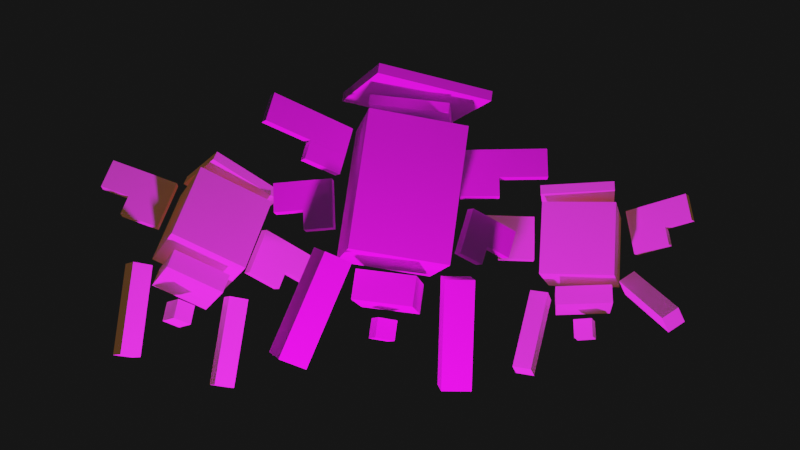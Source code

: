 # Source: Virtue.blend  (saved by Blender 2.93.21; exported with 4.5.12 LTS)
import bpy
from mathutils import Matrix  # noqa: F401  (used for matrix-valued properties, if any)

bpy.ops.wm.read_factory_settings(use_empty=True)
scene = bpy.context.scene
scene.name = 'Scene'

# ---- collections
col_collection = bpy.data.collections.new('Collection'); scene.collection.children.link(col_collection)

# ---- images (referenced by path relative to the original .blend; pixels are not part of the script)
import os
ASSET_DIR = os.environ.get("B2B_ASSET_DIR", "")  # directory of the original .blend (textures are referenced by path, not embedded)
HERE = os.path.dirname(os.path.abspath(__file__))  # packed textures are extracted next to this script under _unpacked/

def load_image(name, relpath, width, height, colorspace="sRGB"):
    """Load a texture the original file referenced (path relative to the .blend, or extracted next to this script)."""
    p = next((c for c in (os.path.join(HERE, relpath), os.path.join(ASSET_DIR, relpath)) if relpath and os.path.exists(c)), "")
    if p:
        img = bpy.data.images.load(p, check_existing=True)
        img.name = name
    else:  # same state as the original file: an image datablock whose file is absent (Cycles renders it pink)
        img = bpy.data.images.new(name, width, height)
        img.source = "FILE"
        img.filepath = "//" + (relpath or name)
    img.colorspace_settings.name = colorspace
    return img
img_virtue_png_001 = load_image('Virtue.png.001', 'Virtue.png', 1024, 1024, 'sRGB')
img_cherub_png = load_image('cherub.png', 'cherub.png', 1024, 1024, 'sRGB')

# ---- materials (node trees are filled in below, after node groups)
mat_m_0 = bpy.data.materials.new('m_0')
mat_m_0.use_transparent_shadow = False
mat_m_0.roughness = 1.0
mat_m_0.specular_intensity = 0.0
mat_m_1 = bpy.data.materials.new('m_1')
mat_m_1.use_transparent_shadow = False
mat_m_1.roughness = 1.0
mat_m_1.specular_intensity = 0.0

# ---- material node trees
mat_m_0.use_nodes = True; mat_m_0.node_tree.nodes.clear()
_N = mat_m_0.node_tree.nodes; _L = mat_m_0.node_tree.links
n0 = _N.new('ShaderNodeBsdfPrincipled'); n0.name = 'Principled BSDF'; n0.location = (10, 300)
n0.distribution = 'GGX'
n0.subsurface_method = 'BURLEY'
n0.inputs[2].default_value = 1.0
n0.inputs[3].default_value = 1.45
n0.inputs[13].default_value = 0.0
n0.inputs[27].default_value = (0.001806, 0.001953, 0.00258, 1.0)
n0.inputs[28].default_value = 3.6
n1 = _N.new('ShaderNodeOutputMaterial'); n1.name = 'Material Output'; n1.location = (300, 300)
n2 = _N.new('ShaderNodeTexImage'); n2.name = 'Image Texture'; n2.location = (-300, 600)
n2.image = img_virtue_png_001
_L.new(n0.outputs[0], n1.inputs[0])
_L.new(n2.outputs[0], n0.inputs[0])
n1.is_active_output = True
mat_m_1.use_nodes = True; mat_m_1.node_tree.nodes.clear()
_N = mat_m_1.node_tree.nodes; _L = mat_m_1.node_tree.links
n0 = _N.new('ShaderNodeBsdfPrincipled'); n0.name = 'Principled BSDF'; n0.location = (10, 300)
n0.distribution = 'GGX'
n0.subsurface_method = 'BURLEY'
n0.inputs[2].default_value = 1.0
n0.inputs[3].default_value = 1.45
n0.inputs[13].default_value = 0.0
n0.inputs[27].default_value = (0.06372, 0.03174, 0.004095, 1.0)
n0.inputs[28].default_value = 1.0
n1 = _N.new('ShaderNodeOutputMaterial'); n1.name = 'Material Output'; n1.location = (300, 300)
n2 = _N.new('ShaderNodeTexImage'); n2.name = 'Image Texture'; n2.location = (-300, 600)
n2.image = img_cherub_png
_L.new(n0.outputs[0], n1.inputs[0])
_L.new(n2.outputs[0], n0.inputs[0])
n1.is_active_output = True

# ---- world
world_world = bpy.data.worlds.new('World'); scene.world = world_world
world_world.use_nodes = True; world_world.node_tree.nodes.clear()
_N = world_world.node_tree.nodes; _L = world_world.node_tree.links
n0 = _N.new('ShaderNodeOutputWorld'); n0.name = 'World Output'; n0.location = (300, 300)
n1 = _N.new('ShaderNodeBackground'); n1.name = 'Background'; n1.location = (10, 300)
n1.inputs[0].default_value = (0.008076, 0.008076, 0.008076, 1.0)
_L.new(n1.outputs[0], n0.inputs[0])
n0.is_active_output = True
world_world.color = (0.05088, 0.05088, 0.05088)
world_world.use_sun_shadow = False
world_world.sun_shadow_jitter_overblur = 0.0

# ---- cameras
cam_camera = bpy.data.cameras.new('Camera')
cam_camera.clip_end = 100.0
cam_camera.ortho_scale = 7.314

# ---- lights
light_light = bpy.data.lights.new('Light', 'POINT')
light_light.transmission_factor = 0.0
light_light.energy = 1000.0
light_light.shadow_soft_size = 0.1
light_light.shadow_maximum_resolution = 0.006
light_light.use_absolute_resolution = True

# ---- meshes
me_head = bpy.data.meshes.new('Head')
me_head.from_pydata([(0.3325, 0.6015, -0.233), (-0.2901, 0.6015, -0.2875), (-0.2835, 1.473, -0.3635), (0.3392, 1.473, -0.309), (0.2783, 0.656, 0.3872), (0.2849, 1.528, 0.3113), (-0.3444, 0.656, 0.3328), (-0.3377, 1.528, 0.2568)], [], [(0, 1, 2, 3), (4, 0, 3, 5), (6, 4, 5, 7), (1, 6, 7, 2), (7, 5, 3, 2), (1, 0, 4, 6)])
me_head.polygons.foreach_set('use_smooth', [True] * 6)
_k = set([(0, 1), (0, 3), (0, 4), (1, 2), (1, 6), (2, 3), (2, 7), (3, 5), (4, 5), (4, 6), (5, 7), (6, 7)])
me_head.attributes.new('sharp_edge', 'BOOLEAN', 'EDGE').data.foreach_set('value', [ (min(e.vertices), max(e.vertices)) in _k for e in me_head.edges])
_uv = me_head.uv_layers.new(name='UVMap')
_uv.uv.foreach_set('vector', [0.1562, 0.625, 0.3125, 0.625, 0.3125, 0.8438, 0.1562, 0.8438, 0.0, 0.625, 0.1562, 0.625, 0.1562, 0.8438, 0.0, 0.8438, 0.4688, 0.625, 0.625, 0.625, 0.625, 0.8438, 0.4688, 0.8438, 0.3125, 0.625, 0.4688, 0.625, 0.4688, 0.8438, 0.3125, 0.8438, 0.3125, 1.0, 0.1562, 1.0, 0.1562, 0.8438, 0.3125, 0.8438, 0.4688, 0.8438, 0.3125, 0.8438, 0.3125, 1.0, 0.4688, 1.0])
me_head.materials.append(mat_m_0)
me_head.use_remesh_fix_poles = True
me_head.use_remesh_preserve_attributes = False
me_head.update()
me_head.normals_split_custom_set([tuple(v) for v in zip(*[iter([0.08682, -0.08716, -0.9924, 0.08682, -0.08716, -0.9924, 0.08682, -0.08716, -0.9924, 0.08682, -0.08716, -0.9924, 0.9962, 5.45e-08, 0.08716, 0.9962, 5.45e-08, 0.08716, 0.9962, 5.45e-08, 0.08716, 0.9962, 5.45e-08, 0.08716, -0.08682, 0.08716, 0.9924, -0.08682, 0.08716, 0.9924, -0.08682, 0.08716, 0.9924, -0.08682, 0.08716, 0.9924, -0.9962, 2.725e-08, -0.08716, -0.9962, 2.725e-08, -0.08716, -0.9962, 2.725e-08, -0.08716, -0.9962, 2.725e-08, -0.08716, 0.007596, 0.9962, -0.08682, 0.007596, 0.9962, -0.08682, 0.007596, 0.9962, -0.08682, 0.007596, 0.9962, -0.08682, -0.007596, -0.9962, 0.08682, -0.007596, -0.9962, 0.08682, -0.007596, -0.9962, 0.08682, -0.007596, -0.9962, 0.08682])] * 3)])
me_halo_bottom = bpy.data.meshes.new('Halo Bottom')
me_halo_bottom.from_pydata([(0.3216, 1.547, -0.1803), (-0.1483, 1.536, -0.3508), (-0.1478, 1.598, -0.3562), (0.322, 1.61, -0.1857), (0.1507, 1.589, 0.2877), (0.1512, 1.652, 0.2823), (-0.3192, 1.578, 0.1172), (-0.3187, 1.64, 0.1118)], [], [(0, 1, 2, 3), (4, 0, 3, 5), (6, 4, 5, 7), (1, 6, 7, 2), (7, 5, 3, 2), (1, 0, 4, 6)])
me_halo_bottom.polygons.foreach_set('use_smooth', [True] * 6)
_k = set([(0, 1), (0, 3), (0, 4), (1, 2), (1, 6), (2, 3), (2, 7), (3, 5), (4, 5), (4, 6), (5, 7), (6, 7)])
me_halo_bottom.attributes.new('sharp_edge', 'BOOLEAN', 'EDGE').data.foreach_set('value', [ (min(e.vertices), max(e.vertices)) in _k for e in me_halo_bottom.edges])
_uv = me_halo_bottom.uv_layers.new(name='UVMap')
_uv.uv.foreach_set('vector', [0.5938, 0.8594, 0.7188, 0.8594, 0.7188, 0.875, 0.5938, 0.875, 0.4688, 0.8594, 0.5938, 0.8594, 0.5938, 0.875, 0.4688, 0.875, 0.8438, 0.8594, 0.9688, 0.8594, 0.9688, 0.875, 0.8438, 0.875, 0.7188, 0.8594, 0.8438, 0.8594, 0.8438, 0.875, 0.7188, 0.875, 0.7188, 1.0, 0.5938, 1.0, 0.5938, 0.875, 0.7188, 0.875, 0.8438, 0.875, 0.7188, 0.875, 0.7188, 1.0, 0.8438, 1.0])
me_halo_bottom.materials.append(mat_m_0)
me_halo_bottom.use_remesh_fix_poles = True
me_halo_bottom.use_remesh_preserve_attributes = False
me_halo_bottom.update()
me_halo_bottom.normals_split_custom_set([tuple(v) for v in zip(*[iter([0.3417, -0.08419, -0.936, 0.3417, -0.08419, -0.936, 0.3417, -0.08419, -0.936, 0.3417, -0.08419, -0.936, 0.9398, 0.02256, 0.341, 0.9398, 0.02256, 0.341, 0.9398, 0.02256, 0.341, 0.9398, 0.02256, 0.341, -0.3417, 0.08419, 0.936, -0.3417, 0.08419, 0.936, -0.3417, 0.08419, 0.936, -0.3417, 0.08419, 0.936, -0.9398, -0.02256, -0.341, -0.9398, -0.02256, -0.341, -0.9398, -0.02256, -0.341, -0.9398, -0.02256, -0.341, 0.007596, 0.9962, -0.08682, 0.007596, 0.9962, -0.08682, 0.007596, 0.9962, -0.08682, 0.007596, 0.9962, -0.08682, -0.007596, -0.9962, 0.08682, -0.007596, -0.9962, 0.08682, -0.007596, -0.9962, 0.08682, -0.007596, -0.9962, 0.08682])] * 3)])
me_halo_top = bpy.data.meshes.new('Halo Top')
me_halo_top.from_pydata([(0.3429, 1.649, -0.447), (-0.4042, 1.661, -0.3821), (-0.4037, 1.723, -0.3875), (0.3434, 1.712, -0.4524), (0.4085, 1.714, 0.2974), (0.409, 1.776, 0.2919), (-0.3386, 1.725, 0.3622), (-0.3381, 1.787, 0.3568)], [], [(0, 1, 2, 3), (4, 0, 3, 5), (6, 4, 5, 7), (1, 6, 7, 2), (7, 5, 3, 2), (1, 0, 4, 6)])
me_halo_top.polygons.foreach_set('use_smooth', [True] * 6)
_k = set([(0, 1), (0, 3), (0, 4), (1, 2), (1, 6), (2, 3), (2, 7), (3, 5), (4, 5), (4, 6), (5, 7), (6, 7)])
me_halo_top.attributes.new('sharp_edge', 'BOOLEAN', 'EDGE').data.foreach_set('value', [ (min(e.vertices), max(e.vertices)) in _k for e in me_halo_top.edges])
_uv = me_halo_top.uv_layers.new(name='UVMap')
_uv.uv.foreach_set('vector', [0.1875, 0.1875, 0.375, 0.1875, 0.375, 0.2031, 0.1875, 0.2031, 0.0, 0.1875, 0.1875, 0.1875, 0.1875, 0.2031, 0.0, 0.2031, 0.5625, 0.1875, 0.75, 0.1875, 0.75, 0.2031, 0.5625, 0.2031, 0.375, 0.1875, 0.5625, 0.1875, 0.5625, 0.2031, 0.375, 0.2031, 0.375, 0.3906, 0.1875, 0.3906, 0.1875, 0.2031, 0.375, 0.2031, 0.5625, 0.2031, 0.375, 0.2031, 0.375, 0.3906, 0.5625, 0.3906])
me_halo_top.materials.append(mat_m_0)
me_halo_top.use_remesh_fix_poles = True
me_halo_top.use_remesh_preserve_attributes = False
me_halo_top.update()
me_halo_top.normals_split_custom_set([tuple(v) for v in zip(*[iter([-0.08748, -0.08583, -0.9925, -0.08748, -0.08583, -0.9925, -0.08748, -0.08583, -0.9925, -0.08748, -0.08583, -0.9925, 0.9961, -0.01513, -0.0865, 0.9961, -0.01513, -0.0865, 0.9961, -0.01513, -0.0865, 0.9961, -0.01513, -0.0865, 0.08748, 0.08583, 0.9925, 0.08748, 0.08583, 0.9925, 0.08748, 0.08583, 0.9925, 0.08748, 0.08583, 0.9925, -0.9961, 0.01513, 0.0865, -0.9961, 0.01513, 0.0865, -0.9961, 0.01513, 0.0865, -0.9961, 0.01513, 0.0865, 0.007596, 0.9962, -0.08682, 0.007596, 0.9962, -0.08682, 0.007596, 0.9962, -0.08682, 0.007596, 0.9962, -0.08682, -0.007596, -0.9962, 0.08682, -0.007596, -0.9962, 0.08682, -0.007596, -0.9962, 0.08682, -0.007596, -0.9962, 0.08682])] * 3)])
me_lower2 = bpy.data.meshes.new('Lower2')
me_lower2.from_pydata([(0.05261, 0.1345, -0.03754), (-0.0719, 0.1364, -0.02673), (-0.07095, 0.2609, -0.03758), (0.05356, 0.259, -0.04839), (0.06355, 0.1452, 0.08652), (0.0645, 0.2697, 0.07567), (-0.06097, 0.1471, 0.09733), (-0.06002, 0.2716, 0.08648)], [], [(0, 1, 2, 3), (4, 0, 3, 5), (6, 4, 5, 7), (1, 6, 7, 2), (7, 5, 3, 2), (1, 0, 4, 6)])
me_lower2.polygons.foreach_set('use_smooth', [True] * 6)
_k = set([(0, 1), (0, 3), (0, 4), (1, 2), (1, 6), (2, 3), (2, 7), (3, 5), (4, 5), (4, 6), (5, 7), (6, 7)])
me_lower2.attributes.new('sharp_edge', 'BOOLEAN', 'EDGE').data.foreach_set('value', [ (min(e.vertices), max(e.vertices)) in _k for e in me_lower2.edges])
_uv = me_lower2.uv_layers.new(name='UVMap')
_uv.uv.foreach_set('vector', [0.03125, 0.8906, 0.0625, 0.8906, 0.0625, 0.9219, 0.03125, 0.9219, 0.0, 0.8906, 0.03125, 0.8906, 0.03125, 0.9219, 0.0, 0.9219, 0.09375, 0.8906, 0.125, 0.8906, 0.125, 0.9219, 0.09375, 0.9219, 0.0625, 0.8906, 0.09375, 0.8906, 0.09375, 0.9219, 0.0625, 0.9219, 0.0625, 0.9531, 0.03125, 0.9531, 0.03125, 0.9219, 0.0625, 0.9219, 0.09375, 0.9219, 0.0625, 0.9219, 0.0625, 0.9531, 0.09375, 0.9531])
me_lower2.materials.append(mat_m_0)
me_lower2.use_remesh_fix_poles = True
me_lower2.use_remesh_preserve_attributes = False
me_lower2.update()
me_lower2.normals_split_custom_set([tuple(v) for v in zip(*[iter([-0.08748, -0.08583, -0.9925, -0.08748, -0.08583, -0.9925, -0.08748, -0.08583, -0.9925, -0.08748, -0.08583, -0.9925, 0.9961, -0.01513, -0.0865, 0.9961, -0.01513, -0.0865, 0.9961, -0.01513, -0.0865, 0.9961, -0.01513, -0.0865, 0.08748, 0.08583, 0.9925, 0.08748, 0.08583, 0.9925, 0.08748, 0.08583, 0.9925, 0.08748, 0.08583, 0.9925, -0.9961, 0.01513, 0.0865, -0.9961, 0.01513, 0.0865, -0.9961, 0.01513, 0.0865, -0.9961, 0.01513, 0.0865, 0.007596, 0.9962, -0.08682, 0.007596, 0.9962, -0.08682, 0.007596, 0.9962, -0.08682, 0.007596, 0.9962, -0.08682, -0.007596, -0.9962, 0.08682, -0.007596, -0.9962, 0.08682, -0.007596, -0.9962, 0.08682, -0.007596, -0.9962, 0.08682])] * 3)])
me_lower1 = bpy.data.meshes.new('Lower1')
me_lower1.from_pydata([(0.2423, 0.3324, -0.08875), (-0.1042, 0.3226, -0.2318), (-0.1028, 0.5094, -0.2481), (0.2437, 0.5192, -0.105), (0.09892, 0.3636, 0.2563), (0.1003, 0.5504, 0.2401), (-0.2476, 0.3538, 0.1133), (-0.2462, 0.5406, 0.09699)], [], [(0, 1, 2, 3), (4, 0, 3, 5), (6, 4, 5, 7), (1, 6, 7, 2), (7, 5, 3, 2), (1, 0, 4, 6)])
me_lower1.polygons.foreach_set('use_smooth', [True] * 6)
_k = set([(0, 1), (0, 3), (0, 4), (1, 2), (1, 6), (2, 3), (2, 7), (3, 5), (4, 5), (4, 6), (5, 7), (6, 7)])
me_lower1.attributes.new('sharp_edge', 'BOOLEAN', 'EDGE').data.foreach_set('value', [ (min(e.vertices), max(e.vertices)) in _k for e in me_lower1.edges])
_uv = me_lower1.uv_layers.new(name='UVMap')
_uv.uv.foreach_set('vector', [0.5625, 0.4844, 0.6562, 0.4844, 0.6562, 0.5312, 0.5625, 0.5312, 0.4688, 0.4844, 0.5625, 0.4844, 0.5625, 0.5312, 0.4688, 0.5312, 0.75, 0.4844, 0.8438, 0.4844, 0.8438, 0.5312, 0.75, 0.5312, 0.6562, 0.4844, 0.75, 0.4844, 0.75, 0.5312, 0.6562, 0.5312, 0.6562, 0.625, 0.5625, 0.625, 0.5625, 0.5312, 0.6562, 0.5312, 0.75, 0.5312, 0.6562, 0.5312, 0.6562, 0.625, 0.75, 0.625])
me_lower1.materials.append(mat_m_0)
me_lower1.use_remesh_fix_poles = True
me_lower1.use_remesh_preserve_attributes = False
me_lower1.update()
me_lower1.normals_split_custom_set([tuple(v) for v in zip(*[iter([0.3824, -0.08312, -0.9203, 0.3824, -0.08312, -0.9203, 0.3824, -0.08312, -0.9203, 0.3824, -0.08312, -0.9203, 0.924, 0.02621, 0.3815, 0.924, 0.02621, 0.3815, 0.924, 0.02621, 0.3815, 0.924, 0.02621, 0.3815, -0.3824, 0.08312, 0.9203, -0.3824, 0.08312, 0.9203, -0.3824, 0.08312, 0.9203, -0.3824, 0.08312, 0.9203, -0.924, -0.02621, -0.3815, -0.924, -0.02621, -0.3815, -0.924, -0.02621, -0.3815, -0.924, -0.02621, -0.3815, 0.007596, 0.9962, -0.08682, 0.007596, 0.9962, -0.08682, 0.007596, 0.9962, -0.08682, 0.007596, 0.9962, -0.08682, -0.007596, -0.9962, 0.08682, -0.007596, -0.9962, 0.08682, -0.007596, -0.9962, 0.08682, -0.007596, -0.9962, 0.08682])] * 3)])
me_halo_top_inverted = bpy.data.meshes.new('Halo Top inverted')
me_halo_top_inverted.from_pydata([(0.2293, 1.662, -0.3121), (-0.2688, 1.67, -0.2689), (-0.2683, 1.732, -0.2743), (0.2298, 1.724, -0.3176), (0.2731, 1.705, 0.1841), (0.2735, 1.767, 0.1787), (-0.225, 1.712, 0.2274), (-0.2245, 1.775, 0.2219)], [], [(0, 1, 2, 3), (4, 0, 3, 5), (6, 4, 5, 7), (1, 6, 7, 2), (7, 5, 3, 2), (1, 0, 4, 6)])
me_halo_top_inverted.polygons.foreach_set('use_smooth', [True] * 6)
_k = set([(0, 1), (0, 3), (0, 4), (1, 2), (1, 6), (2, 3), (2, 7), (3, 5), (4, 5), (4, 6), (5, 7), (6, 7)])
me_halo_top_inverted.attributes.new('sharp_edge', 'BOOLEAN', 'EDGE').data.foreach_set('value', [ (min(e.vertices), max(e.vertices)) in _k for e in me_halo_top_inverted.edges])
_uv = me_halo_top_inverted.uv_layers.new(name='UVMap')
_uv.uv.foreach_set('vector', [0.5, 0.1875, 0.375, 0.1875, 0.375, 0.1719, 0.5, 0.1719, 0.625, 0.1875, 0.5, 0.1875, 0.5, 0.1719, 0.625, 0.1719, 0.25, 0.1875, 0.125, 0.1875, 0.125, 0.1719, 0.25, 0.1719, 0.375, 0.1875, 0.25, 0.1875, 0.25, 0.1719, 0.375, 0.1719, 0.375, 0.04688, 0.5, 0.04688, 0.5, 0.1719, 0.375, 0.1719, 0.25, 0.1719, 0.375, 0.1719, 0.375, 0.04688, 0.25, 0.04688])
me_halo_top_inverted.materials.append(mat_m_0)
me_halo_top_inverted.use_remesh_fix_poles = True
me_halo_top_inverted.use_remesh_preserve_attributes = False
me_halo_top_inverted.update()
me_halo_top_inverted.normals_split_custom_set([tuple(v) for v in zip(*[iter([-0.08748, -0.08583, -0.9925, -0.08748, -0.08583, -0.9925, -0.08748, -0.08583, -0.9925, -0.08748, -0.08583, -0.9925, 0.9961, -0.01513, -0.0865, 0.9961, -0.01513, -0.0865, 0.9961, -0.01513, -0.0865, 0.9961, -0.01513, -0.0865, 0.08748, 0.08583, 0.9925, 0.08748, 0.08583, 0.9925, 0.08748, 0.08583, 0.9925, 0.08748, 0.08583, 0.9925, -0.9961, 0.01513, 0.0865, -0.9961, 0.01513, 0.0865, -0.9961, 0.01513, 0.0865, -0.9961, 0.01513, 0.0865, 0.007596, 0.9962, -0.08682, 0.007596, 0.9962, -0.08682, 0.007596, 0.9962, -0.08682, 0.007596, 0.9962, -0.08682, -0.007596, -0.9962, 0.08682, -0.007596, -0.9962, 0.08682, -0.007596, -0.9962, 0.08682, -0.007596, -0.9962, 0.08682])] * 3)])
me_halo_bottom_inverted = bpy.data.meshes.new('Halo Bottom inverted')
me_halo_bottom_inverted.from_pydata([(0.1614, 1.555, -0.1059), (-0.07356, 1.549, -0.1912), (-0.07309, 1.612, -0.1966), (0.1619, 1.617, -0.1113), (0.07596, 1.576, 0.1281), (0.07643, 1.638, 0.1227), (-0.159, 1.57, 0.04284), (-0.1585, 1.633, 0.03742)], [], [(0, 1, 2, 3), (4, 0, 3, 5), (6, 4, 5, 7), (1, 6, 7, 2), (7, 5, 3, 2), (1, 0, 4, 6)])
me_halo_bottom_inverted.polygons.foreach_set('use_smooth', [True] * 6)
_k = set([(0, 1), (0, 3), (0, 4), (1, 2), (1, 6), (2, 3), (2, 7), (3, 5), (4, 5), (4, 6), (5, 7), (6, 7)])
me_halo_bottom_inverted.attributes.new('sharp_edge', 'BOOLEAN', 'EDGE').data.foreach_set('value', [ (min(e.vertices), max(e.vertices)) in _k for e in me_halo_bottom_inverted.edges])
_uv = me_halo_bottom_inverted.uv_layers.new(name='UVMap')
_uv.uv.foreach_set('vector', [0.375, 0.625, 0.3125, 0.625, 0.3125, 0.6094, 0.375, 0.6094, 0.4375, 0.625, 0.375, 0.625, 0.375, 0.6094, 0.4375, 0.6094, 0.25, 0.625, 0.1875, 0.625, 0.1875, 0.6094, 0.25, 0.6094, 0.3125, 0.625, 0.25, 0.625, 0.25, 0.6094, 0.3125, 0.6094, 0.3125, 0.5469, 0.375, 0.5469, 0.375, 0.6094, 0.3125, 0.6094, 0.25, 0.6094, 0.3125, 0.6094, 0.3125, 0.5469, 0.25, 0.5469])
me_halo_bottom_inverted.materials.append(mat_m_0)
me_halo_bottom_inverted.use_remesh_fix_poles = True
me_halo_bottom_inverted.use_remesh_preserve_attributes = False
me_halo_bottom_inverted.update()
me_halo_bottom_inverted.normals_split_custom_set([tuple(v) for v in zip(*[iter([0.3417, -0.08419, -0.936, 0.3417, -0.08419, -0.936, 0.3417, -0.08419, -0.936, 0.3417, -0.08419, -0.936, 0.9398, 0.02256, 0.341, 0.9398, 0.02256, 0.341, 0.9398, 0.02256, 0.341, 0.9398, 0.02256, 0.341, -0.3417, 0.08419, 0.936, -0.3417, 0.08419, 0.936, -0.3417, 0.08419, 0.936, -0.3417, 0.08419, 0.936, -0.9398, -0.02256, -0.341, -0.9398, -0.02256, -0.341, -0.9398, -0.02256, -0.341, -0.9398, -0.02256, -0.341, 0.007596, 0.9962, -0.08682, 0.007596, 0.9962, -0.08682, 0.007596, 0.9962, -0.08682, 0.007596, 0.9962, -0.08682, -0.007596, -0.9962, 0.08682, -0.007596, -0.9962, 0.08682, -0.007596, -0.9962, 0.08682, -0.007596, -0.9962, 0.08682])] * 3)])
me_wing_right_lower = bpy.data.meshes.new('Wing Right Lower')
me_wing_right_lower.from_pydata([(0.5693, 0.7384, 0.05746), (0.402, 0.7679, -0.02178), (0.4237, 0.891, -0.02178), (0.591, 0.8615, 0.05746), (0.5433, 0.7429, 0.1141), (0.565, 0.8661, 0.1141), (0.376, 0.7725, 0.03486), (0.3977, 0.8956, 0.03486)], [], [(0, 1, 2, 3), (4, 0, 3, 5), (6, 4, 5, 7), (1, 6, 7, 2), (7, 5, 3, 2), (1, 0, 4, 6)])
me_wing_right_lower.polygons.foreach_set('use_smooth', [True] * 6)
_k = set([(0, 1), (0, 3), (0, 4), (1, 2), (1, 6), (2, 3), (2, 7), (3, 5), (4, 5), (4, 6), (5, 7), (6, 7)])
me_wing_right_lower.attributes.new('sharp_edge', 'BOOLEAN', 'EDGE').data.foreach_set('value', [ (min(e.vertices), max(e.vertices)) in _k for e in me_wing_right_lower.edges])
_uv = me_wing_right_lower.uv_layers.new(name='UVMap')
_uv.uv.foreach_set('vector', [0.01562, 0.8438, 0.0625, 0.8438, 0.0625, 0.875, 0.01562, 0.875, 0.0, 0.8438, 0.01562, 0.8438, 0.01562, 0.875, 0.0, 0.875, 0.07812, 0.8438, 0.125, 0.8438, 0.125, 0.875, 0.07812, 0.875, 0.0625, 0.8438, 0.07812, 0.8438, 0.07812, 0.875, 0.0625, 0.875, 0.0625, 0.8906, 0.01562, 0.8906, 0.01562, 0.875, 0.0625, 0.875, 0.1094, 0.875, 0.0625, 0.875, 0.0625, 0.8906, 0.1094, 0.8906])
me_wing_right_lower.materials.append(mat_m_0)
me_wing_right_lower.use_remesh_fix_poles = True
me_wing_right_lower.use_remesh_preserve_attributes = False
me_wing_right_lower.update()
me_wing_right_lower.normals_split_custom_set([tuple(v) for v in zip(*[iter([0.4162, -0.07339, -0.9063, 0.4162, -0.07339, -0.9063, 0.4162, -0.07339, -0.9063, 0.4162, -0.07339, -0.9063, 0.8925, -0.1574, 0.4226, 0.8925, -0.1574, 0.4226, 0.8925, -0.1574, 0.4226, 0.8925, -0.1574, 0.4226, -0.4162, 0.07339, 0.9063, -0.4162, 0.07339, 0.9063, -0.4162, 0.07339, 0.9063, -0.4162, 0.07339, 0.9063, -0.8925, 0.1574, -0.4226, -0.8925, 0.1574, -0.4226, -0.8925, 0.1574, -0.4226, -0.8925, 0.1574, -0.4226, 0.1736, 0.9848, 0.0, 0.1736, 0.9848, 0.0, 0.1736, 0.9848, 0.0, 0.1736, 0.9848, 0.0, -0.1736, -0.9848, -1.272e-06, -0.1736, -0.9848, -1.272e-06, -0.1736, -0.9848, -1.272e-06, -0.1736, -0.9848, -1.272e-06])] * 3)])
me_wing_right_upper = bpy.data.meshes.new('Wing Right Upper')
me_wing_right_upper.from_pydata([(0.7584, 0.832, 0.1367), (0.4237, 0.891, -0.02178), (0.4562, 1.076, -0.02178), (0.7909, 1.017, 0.1367), (0.7324, 0.8365, 0.1933), (0.7649, 1.021, 0.1933), (0.3977, 0.8956, 0.03486), (0.4302, 1.08, 0.03486)], [], [(0, 1, 2, 3), (4, 0, 3, 5), (6, 4, 5, 7), (1, 6, 7, 2), (7, 5, 3, 2), (1, 0, 4, 6)])
me_wing_right_upper.polygons.foreach_set('use_smooth', [True] * 6)
_k = set([(0, 1), (0, 3), (0, 4), (1, 2), (1, 6), (2, 3), (2, 7), (3, 5), (4, 5), (4, 6), (5, 7), (6, 7)])
me_wing_right_upper.attributes.new('sharp_edge', 'BOOLEAN', 'EDGE').data.foreach_set('value', [ (min(e.vertices), max(e.vertices)) in _k for e in me_wing_right_upper.edges])
_uv = me_wing_right_upper.uv_layers.new(name='UVMap')
_uv.uv.foreach_set('vector', [0.5156, 0.3906, 0.6094, 0.3906, 0.6094, 0.4375, 0.5156, 0.4375, 0.5, 0.3906, 0.5156, 0.3906, 0.5156, 0.4375, 0.5, 0.4375, 0.625, 0.3906, 0.7188, 0.3906, 0.7188, 0.4375, 0.625, 0.4375, 0.6094, 0.3906, 0.625, 0.3906, 0.625, 0.4375, 0.6094, 0.4375, 0.6094, 0.4531, 0.5156, 0.4531, 0.5156, 0.4375, 0.6094, 0.4375, 0.7031, 0.4375, 0.6094, 0.4375, 0.6094, 0.4531, 0.7031, 0.4531])
me_wing_right_upper.materials.append(mat_m_0)
me_wing_right_upper.use_remesh_fix_poles = True
me_wing_right_upper.use_remesh_preserve_attributes = False
me_wing_right_upper.update()
me_wing_right_upper.normals_split_custom_set([tuple(v) for v in zip(*[iter([0.4162, -0.07339, -0.9063, 0.4162, -0.07339, -0.9063, 0.4162, -0.07339, -0.9063, 0.4162, -0.07339, -0.9063, 0.8925, -0.1574, 0.4226, 0.8925, -0.1574, 0.4226, 0.8925, -0.1574, 0.4226, 0.8925, -0.1574, 0.4226, -0.4162, 0.07339, 0.9063, -0.4162, 0.07339, 0.9063, -0.4162, 0.07339, 0.9063, -0.4162, 0.07339, 0.9063, -0.8925, 0.1574, -0.4226, -0.8925, 0.1574, -0.4226, -0.8925, 0.1574, -0.4226, -0.8925, 0.1574, -0.4226, 0.1736, 0.9848, 2.543e-06, 0.1736, 0.9848, 2.543e-06, 0.1736, 0.9848, 2.543e-06, 0.1736, 0.9848, 2.543e-06, -0.1736, -0.9848, -1.272e-06, -0.1736, -0.9848, -1.272e-06, -0.1736, -0.9848, -1.272e-06, -0.1736, -0.9848, -1.272e-06])] * 3)])
me_wing_right_lower_000 = bpy.data.meshes.new('Wing Right Lower.000')
me_wing_right_lower_000.from_pydata([(-0.432, 0.7626, -0.003234), (-0.6056, 0.732, 0.06089), (-0.6273, 0.8551, 0.06089), (-0.4537, 0.8857, -0.003234), (-0.411, 0.7663, 0.0555), (-0.4327, 0.8894, 0.0555), (-0.5845, 0.7357, 0.1196), (-0.6062, 0.8588, 0.1196)], [], [(0, 1, 2, 3), (4, 0, 3, 5), (6, 4, 5, 7), (1, 6, 7, 2), (7, 5, 3, 2), (1, 0, 4, 6)])
me_wing_right_lower_000.polygons.foreach_set('use_smooth', [True] * 6)
_k = set([(0, 1), (0, 3), (0, 4), (1, 2), (1, 6), (2, 3), (2, 7), (3, 5), (4, 5), (4, 6), (5, 7), (6, 7)])
me_wing_right_lower_000.attributes.new('sharp_edge', 'BOOLEAN', 'EDGE').data.foreach_set('value', [ (min(e.vertices), max(e.vertices)) in _k for e in me_wing_right_lower_000.edges])
_uv = me_wing_right_lower_000.uv_layers.new(name='UVMap')
_uv.uv.foreach_set('vector', [0.0625, 0.8438, 0.01562, 0.8438, 0.01562, 0.875, 0.0625, 0.875, 0.07812, 0.8438, 0.0625, 0.8438, 0.0625, 0.875, 0.07812, 0.875, 0.125, 0.8438, 0.07812, 0.8438, 0.07812, 0.875, 0.125, 0.875, 0.01562, 0.8438, 0.0, 0.8438, 0.0, 0.875, 0.01562, 0.875, 0.01562, 0.8906, 0.0625, 0.8906, 0.0625, 0.875, 0.01562, 0.875, 0.0625, 0.875, 0.1094, 0.875, 0.1094, 0.8906, 0.0625, 0.8906])
me_wing_right_lower_000.materials.append(mat_m_0)
me_wing_right_lower_000.use_remesh_fix_poles = True
me_wing_right_lower_000.use_remesh_preserve_attributes = False
me_wing_right_lower_000.update()
me_wing_right_lower_000.normals_split_custom_set([tuple(v) for v in zip(*[iter([-0.3368, -0.05939, -0.9397, -0.3368, -0.05939, -0.9397, -0.3368, -0.05939, -0.9397, -0.3368, -0.05939, -0.9397, 0.9254, 0.1632, -0.342, 0.9254, 0.1632, -0.342, 0.9254, 0.1632, -0.342, 0.9254, 0.1632, -0.342, 0.3368, 0.05939, 0.9397, 0.3368, 0.05939, 0.9397, 0.3368, 0.05939, 0.9397, 0.3368, 0.05939, 0.9397, -0.9254, -0.1632, 0.342, -0.9254, -0.1632, 0.342, -0.9254, -0.1632, 0.342, -0.9254, -0.1632, 0.342, -0.1736, 0.9848, -2.543e-06, -0.1736, 0.9848, -2.543e-06, -0.1736, 0.9848, -2.543e-06, -0.1736, 0.9848, -2.543e-06, 0.1736, -0.9848, 0.0, 0.1736, -0.9848, 0.0, 0.1736, -0.9848, 0.0, 0.1736, -0.9848, 0.0])] * 3)])
me_wing_right_upper_000 = bpy.data.meshes.new('Wing Right Upper.000')
me_wing_right_upper_000.from_pydata([(-0.4537, 0.8857, -0.003234), (-0.8008, 0.8245, 0.125), (-0.8333, 1.009, 0.125), (-0.4863, 1.07, -0.003234), (-0.4327, 0.8894, 0.0555), (-0.4653, 1.074, 0.0555), (-0.7797, 0.8282, 0.1838), (-0.8123, 1.013, 0.1838)], [], [(0, 1, 2, 3), (4, 0, 3, 5), (6, 4, 5, 7), (1, 6, 7, 2), (7, 5, 3, 2), (1, 0, 4, 6)])
me_wing_right_upper_000.polygons.foreach_set('use_smooth', [True] * 6)
_k = set([(0, 1), (0, 3), (0, 4), (1, 2), (1, 6), (2, 3), (2, 7), (3, 5), (4, 5), (4, 6), (5, 7), (6, 7)])
me_wing_right_upper_000.attributes.new('sharp_edge', 'BOOLEAN', 'EDGE').data.foreach_set('value', [ (min(e.vertices), max(e.vertices)) in _k for e in me_wing_right_upper_000.edges])
_uv = me_wing_right_upper_000.uv_layers.new(name='UVMap')
_uv.uv.foreach_set('vector', [0.6094, 0.3906, 0.5156, 0.3906, 0.5156, 0.4375, 0.6094, 0.4375, 0.625, 0.3906, 0.6094, 0.3906, 0.6094, 0.4375, 0.625, 0.4375, 0.7188, 0.3906, 0.625, 0.3906, 0.625, 0.4375, 0.7188, 0.4375, 0.5156, 0.3906, 0.5, 0.3906, 0.5, 0.4375, 0.5156, 0.4375, 0.5156, 0.4531, 0.6094, 0.4531, 0.6094, 0.4375, 0.5156, 0.4375, 0.6094, 0.4375, 0.7031, 0.4375, 0.7031, 0.4531, 0.6094, 0.4531])
me_wing_right_upper_000.materials.append(mat_m_0)
me_wing_right_upper_000.use_remesh_fix_poles = True
me_wing_right_upper_000.use_remesh_preserve_attributes = False
me_wing_right_upper_000.update()
me_wing_right_upper_000.normals_split_custom_set([tuple(v) for v in zip(*[iter([-0.3368, -0.05939, -0.9397, -0.3368, -0.05939, -0.9397, -0.3368, -0.05939, -0.9397, -0.3368, -0.05939, -0.9397, 0.9254, 0.1632, -0.342, 0.9254, 0.1632, -0.342, 0.9254, 0.1632, -0.342, 0.9254, 0.1632, -0.342, 0.3368, 0.05939, 0.9397, 0.3368, 0.05939, 0.9397, 0.3368, 0.05939, 0.9397, 0.3368, 0.05939, 0.9397, -0.9254, -0.1632, 0.342, -0.9254, -0.1632, 0.342, -0.9254, -0.1632, 0.342, -0.9254, -0.1632, 0.342, -0.1736, 0.9848, 0.0, -0.1736, 0.9848, 0.0, -0.1736, 0.9848, 0.0, -0.1736, 0.9848, 0.0, 0.1736, -0.9848, 0.0, 0.1736, -0.9848, 0.0, 0.1736, -0.9848, 0.0, 0.1736, -0.9848, 0.0])] * 3)])
me_wing_right_lower_001 = bpy.data.meshes.new('Wing Right Lower.001')
me_wing_right_lower_001.from_pydata([(-0.391, 1.131, 2.721e-05), (-0.6274, 1.162, -0.07515), (-0.6111, 1.286, -0.07515), (-0.3747, 1.255, 2.721e-05), (-0.4097, 1.133, 0.05963), (-0.3933, 1.257, 0.05963), (-0.646, 1.164, -0.01554), (-0.6297, 1.288, -0.01554)], [], [(0, 1, 2, 3), (4, 0, 3, 5), (6, 4, 5, 7), (1, 6, 7, 2), (7, 5, 3, 2), (1, 0, 4, 6)])
me_wing_right_lower_001.polygons.foreach_set('use_smooth', [True] * 6)
_k = set([(0, 1), (0, 3), (0, 4), (1, 2), (1, 6), (2, 3), (2, 7), (3, 5), (4, 5), (4, 6), (5, 7), (6, 7)])
me_wing_right_lower_001.attributes.new('sharp_edge', 'BOOLEAN', 'EDGE').data.foreach_set('value', [ (min(e.vertices), max(e.vertices)) in _k for e in me_wing_right_lower_001.edges])
_uv = me_wing_right_lower_001.uv_layers.new(name='UVMap')
_uv.uv.foreach_set('vector', [0.07812, 0.9531, 0.01562, 0.9531, 0.01562, 0.9844, 0.07812, 0.9844, 0.09375, 0.9531, 0.07812, 0.9531, 0.07812, 0.9844, 0.09375, 0.9844, 0.1562, 0.9531, 0.09375, 0.9531, 0.09375, 0.9844, 0.1562, 0.9844, 0.01562, 0.9531, 0.0, 0.9531, 0.0, 0.9844, 0.01562, 0.9844, 0.01562, 1.0, 0.07812, 1.0, 0.07812, 0.9844, 0.01562, 0.9844, 0.07812, 0.9844, 0.1406, 0.9844, 0.1406, 1.0, 0.07812, 1.0])
me_wing_right_lower_001.materials.append(mat_m_0)
me_wing_right_lower_001.use_remesh_fix_poles = True
me_wing_right_lower_001.use_remesh_preserve_attributes = False
me_wing_right_lower_001.update()
me_wing_right_lower_001.normals_split_custom_set([tuple(v) for v in zip(*[iter([0.2981, -0.03925, -0.9537, 0.2981, -0.03925, -0.9537, 0.2981, -0.03925, -0.9537, 0.2981, -0.03925, -0.9537, 0.9456, -0.1245, 0.3007, 0.9456, -0.1245, 0.3007, 0.9456, -0.1245, 0.3007, 0.9456, -0.1245, 0.3007, -0.2981, 0.03925, 0.9537, -0.2981, 0.03925, 0.9537, -0.2981, 0.03925, 0.9537, -0.2981, 0.03925, 0.9537, -0.9456, 0.1245, -0.3007, -0.9456, 0.1245, -0.3007, -0.9456, 0.1245, -0.3007, -0.9456, 0.1245, -0.3007, 0.1305, 0.9914, 1.907e-06, 0.1305, 0.9914, 1.907e-06, 0.1305, 0.9914, 1.907e-06, 0.1305, 0.9914, 1.907e-06, -0.1305, -0.9914, -1.907e-06, -0.1305, -0.9914, -1.907e-06, -0.1305, -0.9914, -1.907e-06, -0.1305, -0.9914, -1.907e-06])] * 3)])
me_wing_right_upper_001 = bpy.data.meshes.new('Wing Right Upper.001')
me_wing_right_upper_001.from_pydata([(-0.3747, 1.255, 2.721e-05), (-0.9066, 1.325, -0.1691), (-0.8821, 1.511, -0.1691), (-0.3502, 1.44, 2.721e-05), (-0.3933, 1.257, 0.05963), (-0.3689, 1.443, 0.05963), (-0.9252, 1.327, -0.1095), (-0.9007, 1.513, -0.1095)], [], [(0, 1, 2, 3), (4, 0, 3, 5), (6, 4, 5, 7), (1, 6, 7, 2), (7, 5, 3, 2), (1, 0, 4, 6)])
me_wing_right_upper_001.polygons.foreach_set('use_smooth', [True] * 6)
_k = set([(0, 1), (0, 3), (0, 4), (1, 2), (1, 6), (2, 3), (2, 7), (3, 5), (4, 5), (4, 6), (5, 7), (6, 7)])
me_wing_right_upper_001.attributes.new('sharp_edge', 'BOOLEAN', 'EDGE').data.foreach_set('value', [ (min(e.vertices), max(e.vertices)) in _k for e in me_wing_right_upper_001.edges])
_uv = me_wing_right_upper_001.uv_layers.new(name='UVMap')
_uv.uv.foreach_set('vector', [0.3438, 0.3906, 0.2031, 0.3906, 0.2031, 0.4375, 0.3438, 0.4375, 0.3594, 0.3906, 0.3438, 0.3906, 0.3438, 0.4375, 0.3594, 0.4375, 0.5, 0.3906, 0.3594, 0.3906, 0.3594, 0.4375, 0.5, 0.4375, 0.2031, 0.3906, 0.1875, 0.3906, 0.1875, 0.4375, 0.2031, 0.4375, 0.2031, 0.4531, 0.3438, 0.4531, 0.3438, 0.4375, 0.2031, 0.4375, 0.3438, 0.4375, 0.4844, 0.4375, 0.4844, 0.4531, 0.3438, 0.4531])
me_wing_right_upper_001.materials.append(mat_m_0)
me_wing_right_upper_001.use_remesh_fix_poles = True
me_wing_right_upper_001.use_remesh_preserve_attributes = False
me_wing_right_upper_001.update()
me_wing_right_upper_001.normals_split_custom_set([tuple(v) for v in zip(*[iter([0.2981, -0.03925, -0.9537, 0.2981, -0.03925, -0.9537, 0.2981, -0.03925, -0.9537, 0.2981, -0.03925, -0.9537, 0.9456, -0.1245, 0.3007, 0.9456, -0.1245, 0.3007, 0.9456, -0.1245, 0.3007, 0.9456, -0.1245, 0.3007, -0.2981, 0.03925, 0.9537, -0.2981, 0.03925, 0.9537, -0.2981, 0.03925, 0.9537, -0.2981, 0.03925, 0.9537, -0.9456, 0.1245, -0.3007, -0.9456, 0.1245, -0.3007, -0.9456, 0.1245, -0.3007, -0.9456, 0.1245, -0.3007, 0.1305, 0.9914, 1.695e-06, 0.1305, 0.9914, 1.695e-06, 0.1305, 0.9914, 1.695e-06, 0.1305, 0.9914, 1.695e-06, -0.1305, -0.9914, 0.0, -0.1305, -0.9914, 0.0, -0.1305, -0.9914, 0.0, -0.1305, -0.9914, 0.0])] * 3)])
me_wing_right_upper_002 = bpy.data.meshes.new('Wing Right Upper.002')
me_wing_right_upper_002.from_pydata([(0.9292, 1.312, -0.1585), (0.3905, 1.241, -0.01291), (0.3661, 1.427, -0.01291), (0.9048, 1.498, -0.1585), (0.9453, 1.314, -0.09812), (0.9208, 1.5, -0.09812), (0.4066, 1.243, 0.04746), (0.3821, 1.429, 0.04746)], [], [(0, 1, 2, 3), (4, 0, 3, 5), (6, 4, 5, 7), (1, 6, 7, 2), (7, 5, 3, 2), (1, 0, 4, 6)])
me_wing_right_upper_002.polygons.foreach_set('use_smooth', [True] * 6)
_k = set([(0, 1), (0, 3), (0, 4), (1, 2), (1, 6), (2, 3), (2, 7), (3, 5), (4, 5), (4, 6), (5, 7), (6, 7)])
me_wing_right_upper_002.attributes.new('sharp_edge', 'BOOLEAN', 'EDGE').data.foreach_set('value', [ (min(e.vertices), max(e.vertices)) in _k for e in me_wing_right_upper_002.edges])
_uv = me_wing_right_upper_002.uv_layers.new(name='UVMap')
_uv.uv.foreach_set('vector', [0.2031, 0.3906, 0.3438, 0.3906, 0.3438, 0.4375, 0.2031, 0.4375, 0.1875, 0.3906, 0.2031, 0.3906, 0.2031, 0.4375, 0.1875, 0.4375, 0.3594, 0.3906, 0.5, 0.3906, 0.5, 0.4375, 0.3594, 0.4375, 0.3438, 0.3906, 0.3594, 0.3906, 0.3594, 0.4375, 0.3438, 0.4375, 0.3438, 0.4531, 0.2031, 0.4531, 0.2031, 0.4375, 0.3438, 0.4375, 0.4844, 0.4375, 0.3438, 0.4375, 0.3438, 0.4531, 0.4844, 0.4531])
me_wing_right_upper_002.materials.append(mat_m_0)
me_wing_right_upper_002.use_remesh_fix_poles = True
me_wing_right_upper_002.use_remesh_preserve_attributes = False
me_wing_right_upper_002.update()
me_wing_right_upper_002.normals_split_custom_set([tuple(v) for v in zip(*[iter([-0.2566, -0.03378, -0.9659, -0.2566, -0.03378, -0.9659, -0.2566, -0.03378, -0.9659, -0.2566, -0.03378, -0.9659, 0.9577, 0.1261, -0.2588, 0.9577, 0.1261, -0.2588, 0.9577, 0.1261, -0.2588, 0.9577, 0.1261, -0.2588, 0.2566, 0.03378, 0.9659, 0.2566, 0.03378, 0.9659, 0.2566, 0.03378, 0.9659, 0.2566, 0.03378, 0.9659, -0.9577, -0.1261, 0.2588, -0.9577, -0.1261, 0.2588, -0.9577, -0.1261, 0.2588, -0.9577, -0.1261, 0.2588, -0.1305, 0.9914, -1.695e-06, -0.1305, 0.9914, -1.695e-06, -0.1305, 0.9914, -1.695e-06, -0.1305, 0.9914, -1.695e-06, 0.1305, -0.9914, 0.0, 0.1305, -0.9914, 0.0, 0.1305, -0.9914, 0.0, 0.1305, -0.9914, 0.0])] * 3)])
me_wing_right_lower_002 = bpy.data.meshes.new('Wing Right Lower.002')
me_wing_right_lower_002.from_pydata([(0.6463, 1.149, -0.07761), (0.4069, 1.117, -0.01291), (0.3905, 1.241, -0.01291), (0.63, 1.272, -0.07761), (0.6623, 1.151, -0.01724), (0.646, 1.275, -0.01724), (0.4229, 1.119, 0.04746), (0.4066, 1.243, 0.04746)], [], [(0, 1, 2, 3), (4, 0, 3, 5), (6, 4, 5, 7), (1, 6, 7, 2), (7, 5, 3, 2), (1, 0, 4, 6)])
me_wing_right_lower_002.polygons.foreach_set('use_smooth', [True] * 6)
_k = set([(0, 1), (0, 3), (0, 4), (1, 2), (1, 6), (2, 3), (2, 7), (3, 5), (4, 5), (4, 6), (5, 7), (6, 7)])
me_wing_right_lower_002.attributes.new('sharp_edge', 'BOOLEAN', 'EDGE').data.foreach_set('value', [ (min(e.vertices), max(e.vertices)) in _k for e in me_wing_right_lower_002.edges])
_uv = me_wing_right_lower_002.uv_layers.new(name='UVMap')
_uv.uv.foreach_set('vector', [0.01562, 0.9531, 0.07812, 0.9531, 0.07812, 0.9844, 0.01562, 0.9844, 0.0, 0.9531, 0.01562, 0.9531, 0.01562, 0.9844, 0.0, 0.9844, 0.09375, 0.9531, 0.1562, 0.9531, 0.1562, 0.9844, 0.09375, 0.9844, 0.07812, 0.9531, 0.09375, 0.9531, 0.09375, 0.9844, 0.07812, 0.9844, 0.07812, 1.0, 0.01562, 1.0, 0.01562, 0.9844, 0.07812, 0.9844, 0.1406, 0.9844, 0.07812, 0.9844, 0.07812, 1.0, 0.1406, 1.0])
me_wing_right_lower_002.materials.append(mat_m_0)
me_wing_right_lower_002.use_remesh_fix_poles = True
me_wing_right_lower_002.use_remesh_preserve_attributes = False
me_wing_right_lower_002.update()
me_wing_right_lower_002.normals_split_custom_set([tuple(v) for v in zip(*[iter([-0.2566, -0.03378, -0.9659, -0.2566, -0.03378, -0.9659, -0.2566, -0.03378, -0.9659, -0.2566, -0.03378, -0.9659, 0.9577, 0.1261, -0.2588, 0.9577, 0.1261, -0.2588, 0.9577, 0.1261, -0.2588, 0.9577, 0.1261, -0.2588, 0.2566, 0.03378, 0.9659, 0.2566, 0.03378, 0.9659, 0.2566, 0.03378, 0.9659, 0.2566, 0.03378, 0.9659, -0.9577, -0.1261, 0.2588, -0.9577, -0.1261, 0.2588, -0.9577, -0.1261, 0.2588, -0.9577, -0.1261, 0.2588, -0.1305, 0.9914, 0.0, -0.1305, 0.9914, 0.0, -0.1305, 0.9914, 0.0, -0.1305, 0.9914, 0.0, 0.1305, -0.9914, 0.0, 0.1305, -0.9914, 0.0, 0.1305, -0.9914, 0.0, 0.1305, -0.9914, 0.0])] * 3)])
me_arm_right = bpy.data.meshes.new('Arm Right')
me_arm_right.from_pydata([(0.6162, -0.0895, -0.05822), (0.4375, -0.1173, -0.008769), (0.2887, 0.5311, -0.1825), (0.4674, 0.5588, -0.2319), (0.6558, -0.03364, 0.1163), (0.507, 0.6147, -0.0574), (0.4771, -0.06141, 0.1658), (0.3283, 0.5869, -0.007945)], [], [(0, 1, 2, 3), (4, 0, 3, 5), (6, 4, 5, 7), (1, 6, 7, 2), (7, 5, 3, 2), (1, 0, 4, 6)])
me_arm_right.polygons.foreach_set('use_smooth', [True] * 6)
_k = set([(0, 1), (0, 3), (0, 4), (1, 2), (1, 6), (2, 3), (2, 7), (3, 5), (4, 5), (4, 6), (5, 7), (6, 7)])
me_arm_right.attributes.new('sharp_edge', 'BOOLEAN', 'EDGE').data.foreach_set('value', [ (min(e.vertices), max(e.vertices)) in _k for e in me_arm_right.edges])
_uv = me_arm_right.uv_layers.new(name='UVMap')
_uv.uv.foreach_set('vector', [0.04688, 0.2344, 0.09375, 0.2344, 0.09375, 0.4062, 0.04688, 0.4062, 0.0, 0.2344, 0.04688, 0.2344, 0.04688, 0.4062, 0.0, 0.4062, 0.1406, 0.2344, 0.1875, 0.2344, 0.1875, 0.4062, 0.1406, 0.4062, 0.09375, 0.2344, 0.1406, 0.2344, 0.1406, 0.4062, 0.09375, 0.4062, 0.09375, 0.4531, 0.04688, 0.4531, 0.04688, 0.4062, 0.09375, 0.4062, 0.1406, 0.4062, 0.09375, 0.4062, 0.09375, 0.4531, 0.1406, 0.4531])
me_arm_right.materials.append(mat_m_0)
me_arm_right.use_remesh_fix_poles = True
me_arm_right.use_remesh_preserve_attributes = False
me_arm_right.update()
me_arm_right.normals_split_custom_set([tuple(v) for v in zip(*[iter([-0.2113, -0.2979, -0.9309, -0.2113, -0.2979, -0.9309, -0.2113, -0.2979, -0.9309, -0.2113, -0.2979, -0.9309, 0.9532, 0.1481, -0.2638, 0.9532, 0.1481, -0.2638, 0.9532, 0.1481, -0.2638, 0.9532, 0.1481, -0.2638, 0.2113, 0.2979, 0.9309, 0.2113, 0.2979, 0.9309, 0.2113, 0.2979, 0.9309, 0.2113, 0.2979, 0.9309, -0.9532, -0.1481, 0.2638, -0.9532, -0.1481, 0.2638, -0.9532, -0.1481, 0.2638, -0.9532, -0.1481, 0.2638, -0.2164, 0.943, -0.2527, -0.2164, 0.943, -0.2527, -0.2164, 0.943, -0.2527, -0.2164, 0.943, -0.2527, 0.2164, -0.943, 0.2527, 0.2164, -0.943, 0.2527, 0.2164, -0.943, 0.2527, 0.2164, -0.943, 0.2527])] * 3)])
me_arm_left = bpy.data.meshes.new('Arm Left')
me_arm_left.from_pydata([(-0.4145, -0.1148, 0.01243), (-0.5975, -0.09138, -0.02062), (-0.4782, 0.5543, -0.2242), (-0.2951, 0.5309, -0.1912), (-0.4386, -0.05486, 0.1884), (-0.3192, 0.5909, -0.01515), (-0.6216, -0.03143, 0.1554), (-0.5023, 0.6143, -0.0482)], [], [(0, 1, 2, 3), (4, 0, 3, 5), (6, 4, 5, 7), (1, 6, 7, 2), (7, 5, 3, 2), (1, 0, 4, 6)])
me_arm_left.polygons.foreach_set('use_smooth', [True] * 6)
_k = set([(0, 1), (0, 3), (0, 4), (1, 2), (1, 6), (2, 3), (2, 7), (3, 5), (4, 5), (4, 6), (5, 7), (6, 7)])
me_arm_left.attributes.new('sharp_edge', 'BOOLEAN', 'EDGE').data.foreach_set('value', [ (min(e.vertices), max(e.vertices)) in _k for e in me_arm_left.edges])
_uv = me_arm_left.uv_layers.new(name='UVMap')
_uv.uv.foreach_set('vector', [0.09375, 0.2344, 0.04688, 0.2344, 0.04688, 0.4062, 0.09375, 0.4062, 0.1406, 0.2344, 0.09375, 0.2344, 0.09375, 0.4062, 0.1406, 0.4062, 0.1875, 0.2344, 0.1406, 0.2344, 0.1406, 0.4062, 0.1875, 0.4062, 0.04688, 0.2344, 0.0, 0.2344, 0.0, 0.4062, 0.04688, 0.4062, 0.04688, 0.4531, 0.09375, 0.4531, 0.09375, 0.4062, 0.04688, 0.4062, 0.09375, 0.4062, 0.1406, 0.4062, 0.1406, 0.4531, 0.09375, 0.4531])
me_arm_left.materials.append(mat_m_0)
me_arm_left.use_remesh_fix_poles = True
me_arm_left.use_remesh_preserve_attributes = False
me_arm_left.update()
me_arm_left.normals_split_custom_set([tuple(v) for v in zip(*[iter([0.1285, -0.3197, -0.9387, 0.1285, -0.3197, -0.9387, 0.1285, -0.3197, -0.9387, 0.1285, -0.3197, -0.9387, 0.9764, -0.1249, 0.1763, 0.9764, -0.1249, 0.1763, 0.9764, -0.1249, 0.1763, 0.9764, -0.1249, 0.1763, -0.1285, 0.3197, 0.9387, -0.1285, 0.3197, 0.9387, -0.1285, 0.3197, 0.9387, -0.1285, 0.3197, 0.9387, -0.9764, 0.1249, -0.1763, -0.9764, 0.1249, -0.1763, -0.9764, 0.1249, -0.1763, -0.9764, 0.1249, -0.1763, 0.1736, 0.9392, -0.2961, 0.1736, 0.9392, -0.2961, 0.1736, 0.9392, -0.2961, 0.1736, 0.9392, -0.2961, -0.1736, -0.9392, 0.2961, -0.1736, -0.9392, 0.2961, -0.1736, -0.9392, 0.2961, -0.1736, -0.9392, 0.2961])] * 3)])
me_lower1_000 = bpy.data.meshes.new('Lower1.000')
me_lower1_000.from_pydata([(-1.236, 0.6166, 0.3091), (-1.579, 0.6654, 0.1665), (-1.564, 0.7893, 0.1714), (-1.22, 0.7406, 0.314), (-1.379, 0.6209, 0.6556), (-1.363, 0.7448, 0.6605), (-1.722, 0.6697, 0.5131), (-1.707, 0.7936, 0.518)], [], [(0, 1, 2, 3), (4, 0, 3, 5), (6, 4, 5, 7), (1, 6, 7, 2), (7, 5, 3, 2), (1, 0, 4, 6)])
me_lower1_000.polygons.foreach_set('use_smooth', [True] * 6)
_k = set([(0, 1), (0, 3), (0, 4), (1, 2), (1, 6), (2, 3), (2, 7), (3, 5), (4, 5), (4, 6), (5, 7), (6, 7)])
me_lower1_000.attributes.new('sharp_edge', 'BOOLEAN', 'EDGE').data.foreach_set('value', [ (min(e.vertices), max(e.vertices)) in _k for e in me_lower1_000.edges])
_uv = me_lower1_000.uv_layers.new(name='UVMap')
_uv.uv.foreach_set('vector', [0.4688, 0.875, 0.5625, 0.875, 0.5625, 0.9062, 0.4688, 0.9062, 0.375, 0.875, 0.4688, 0.875, 0.4688, 0.9062, 0.375, 0.9062, 0.6562, 0.875, 0.75, 0.875, 0.75, 0.9062, 0.6562, 0.9062, 0.5625, 0.875, 0.6562, 0.875, 0.6562, 0.9062, 0.5625, 0.9062, 0.5625, 1.0, 0.4688, 1.0, 0.4688, 0.9062, 0.5625, 0.9062, 0.6562, 0.9062, 0.5625, 0.9062, 0.5625, 1.0, 0.6562, 1.0])
me_lower1_000.materials.append(mat_m_1)
me_lower1_000.use_remesh_fix_poles = True
me_lower1_000.use_remesh_preserve_attributes = False
me_lower1_000.update()
me_lower1_000.normals_split_custom_set([tuple(v) for v in zip(*[iter([0.382, -0.01138, -0.9241, 0.382, -0.01138, -0.9241, 0.382, -0.01138, -0.9241, 0.382, -0.01138, -0.9241, 0.9158, -0.13, 0.3801, 0.9158, -0.13, 0.3801, 0.9158, -0.13, 0.3801, 0.9158, -0.13, 0.3801, -0.382, 0.01138, 0.9241, -0.382, 0.01138, 0.9241, -0.382, 0.01138, 0.9241, -0.382, 0.01138, 0.9241, -0.9158, 0.13, -0.3801, -0.9158, 0.13, -0.3801, -0.9158, 0.13, -0.3801, -0.9158, 0.13, -0.3801, 0.1245, 0.9914, 0.03925, 0.1245, 0.9914, 0.03925, 0.1245, 0.9914, 0.03925, 0.1245, 0.9914, 0.03925, -0.1245, -0.9914, -0.03925, -0.1245, -0.9914, -0.03925, -0.1245, -0.9914, -0.03925, -0.1245, -0.9914, -0.03925])] * 3)])
me_lower2_000 = bpy.data.meshes.new('Lower2.000')
me_lower2_000.from_pydata([(-1.418, 0.4315, 0.3876), (-1.519, 0.4471, 0.3162), (-1.504, 0.571, 0.3211), (-1.402, 0.5555, 0.3925), (-1.489, 0.4364, 0.4901), (-1.474, 0.5604, 0.495), (-1.591, 0.452, 0.4187), (-1.575, 0.5759, 0.4236)], [], [(0, 1, 2, 3), (4, 0, 3, 5), (6, 4, 5, 7), (1, 6, 7, 2), (7, 5, 3, 2), (1, 0, 4, 6)])
me_lower2_000.polygons.foreach_set('use_smooth', [True] * 6)
_k = set([(0, 1), (0, 3), (0, 4), (1, 2), (1, 6), (2, 3), (2, 7), (3, 5), (4, 5), (4, 6), (5, 7), (6, 7)])
me_lower2_000.attributes.new('sharp_edge', 'BOOLEAN', 'EDGE').data.foreach_set('value', [ (min(e.vertices), max(e.vertices)) in _k for e in me_lower2_000.edges])
_uv = me_lower2_000.uv_layers.new(name='UVMap')
_uv.uv.foreach_set('vector', [0.03125, 0.9375, 0.0625, 0.9375, 0.0625, 0.9688, 0.03125, 0.9688, 0.0, 0.9375, 0.03125, 0.9375, 0.03125, 0.9688, 0.0, 0.9688, 0.09375, 0.9375, 0.125, 0.9375, 0.125, 0.9688, 0.09375, 0.9688, 0.0625, 0.9375, 0.09375, 0.9375, 0.09375, 0.9688, 0.0625, 0.9688, 0.0625, 1.0, 0.03125, 1.0, 0.03125, 0.9688, 0.0625, 0.9688, 0.09375, 0.9688, 0.0625, 0.9688, 0.0625, 1.0, 0.09375, 1.0])
me_lower2_000.materials.append(mat_m_1)
me_lower2_000.use_remesh_fix_poles = True
me_lower2_000.use_remesh_preserve_attributes = False
me_lower2_000.update()
me_lower2_000.normals_split_custom_set([tuple(v) for v in zip(*[iter([0.5711, -0.03925, -0.8199, 0.5711, -0.03925, -0.8199, 0.5711, -0.03925, -0.8199, 0.5711, -0.03925, -0.8199, 0.8114, -0.1245, 0.5711, 0.8114, -0.1245, 0.5711, 0.8114, -0.1245, 0.5711, 0.8114, -0.1245, 0.5711, -0.5711, 0.03925, 0.8199, -0.5711, 0.03925, 0.8199, -0.5711, 0.03925, 0.8199, -0.5711, 0.03925, 0.8199, -0.8114, 0.1245, -0.5711, -0.8114, 0.1245, -0.5711, -0.8114, 0.1245, -0.5711, -0.8114, 0.1245, -0.5711, 0.1245, 0.9914, 0.03925, 0.1245, 0.9914, 0.03925, 0.1245, 0.9914, 0.03925, 0.1245, 0.9914, 0.03925, -0.1245, -0.9914, -0.03925, -0.1245, -0.9914, -0.03925, -0.1245, -0.9914, -0.03925, -0.1245, -0.9914, -0.03925])] * 3)])
me_head_000 = bpy.data.meshes.new('Head.000')
me_head_000.from_pydata([(-1.106, 0.8157, 0.3443), (-1.539, 0.836, 0.09484), (-1.503, 1.334, 0.07381), (-1.071, 1.314, 0.3233), (-1.354, 0.8516, 0.7771), (-1.318, 1.35, 0.7561), (-1.787, 0.8719, 0.5276), (-1.751, 1.37, 0.5066)], [], [(0, 1, 2, 3), (4, 0, 3, 5), (6, 4, 5, 7), (1, 6, 7, 2), (7, 5, 3, 2), (1, 0, 4, 6)])
me_head_000.polygons.foreach_set('use_smooth', [True] * 6)
_k = set([(0, 1), (0, 3), (0, 4), (1, 2), (1, 6), (2, 3), (2, 7), (3, 5), (4, 5), (4, 6), (5, 7), (6, 7)])
me_head_000.attributes.new('sharp_edge', 'BOOLEAN', 'EDGE').data.foreach_set('value', [ (min(e.vertices), max(e.vertices)) in _k for e in me_head_000.edges])
_uv = me_head_000.uv_layers.new(name='UVMap')
_uv.uv.foreach_set('vector', [0.125, 0.75, 0.25, 0.75, 0.25, 0.875, 0.125, 0.875, 0.0, 0.75, 0.125, 0.75, 0.125, 0.875, 0.0, 0.875, 0.375, 0.75, 0.5, 0.75, 0.5, 0.875, 0.375, 0.875, 0.25, 0.75, 0.375, 0.75, 0.375, 0.875, 0.25, 0.875, 0.25, 1.0, 0.125, 1.0, 0.125, 0.875, 0.25, 0.875, 0.375, 0.875, 0.25, 0.875, 0.25, 1.0, 0.375, 1.0])
me_head_000.materials.append(mat_m_1)
me_head_000.use_remesh_fix_poles = True
me_head_000.use_remesh_preserve_attributes = False
me_head_000.update()
me_head_000.normals_split_custom_set([tuple(v) for v in zip(*[iter([0.4956, -0.07179, -0.8656, 0.4956, -0.07179, -0.8656, 0.4956, -0.07179, -0.8656, 0.4956, -0.07179, -0.8656, 0.8656, -0.04054, 0.499, 0.8656, -0.04054, 0.499, 0.8656, -0.04054, 0.499, 0.8656, -0.04054, 0.499, -0.4956, 0.07179, 0.8656, -0.4956, 0.07179, 0.8656, -0.4956, 0.07179, 0.8656, -0.4956, 0.07179, 0.8656, -0.8656, 0.04054, -0.499, -0.8656, 0.04054, -0.499, -0.8656, 0.04054, -0.499, -0.8656, 0.04054, -0.499, 0.07091, 0.9966, -0.04205, 0.07091, 0.9966, -0.04205, 0.07091, 0.9966, -0.04205, 0.07091, 0.9966, -0.04205, -0.07091, -0.9966, 0.04205, -0.07091, -0.9966, 0.04205, -0.07091, -0.9966, 0.04205, -0.07091, -0.9966, 0.04205])] * 3)])
me_halo = bpy.data.meshes.new('Halo')
me_halo.from_pydata([(-1.053, 1.364, 0.3169), (-1.502, 1.428, 0.1067), (-1.494, 1.49, 0.1087), (-1.045, 1.426, 0.3189), (-1.263, 1.376, 0.7703), (-1.255, 1.438, 0.7723), (-1.712, 1.441, 0.5601), (-1.704, 1.503, 0.5621)], [], [(0, 1, 2, 3), (4, 0, 3, 5), (6, 4, 5, 7), (1, 6, 7, 2), (7, 5, 3, 2), (1, 0, 4, 6)])
me_halo.polygons.foreach_set('use_smooth', [True] * 6)
_k = set([(0, 1), (0, 3), (0, 4), (1, 2), (1, 6), (2, 3), (2, 7), (3, 5), (4, 5), (4, 6), (5, 7), (6, 7)])
me_halo.attributes.new('sharp_edge', 'BOOLEAN', 'EDGE').data.foreach_set('value', [ (min(e.vertices), max(e.vertices)) in _k for e in me_halo.edges])
_uv = me_halo.uv_layers.new(name='UVMap')
_uv.uv.foreach_set('vector', [0.125, 0.6094, 0.25, 0.6094, 0.25, 0.625, 0.125, 0.625, 0.0, 0.6094, 0.125, 0.6094, 0.125, 0.625, 0.0, 0.625, 0.375, 0.6094, 0.5, 0.6094, 0.5, 0.625, 0.375, 0.625, 0.25, 0.6094, 0.375, 0.6094, 0.375, 0.625, 0.25, 0.625, 0.25, 0.75, 0.125, 0.75, 0.125, 0.625, 0.25, 0.625, 0.375, 0.625, 0.25, 0.625, 0.25, 0.75, 0.375, 0.75])
me_halo.materials.append(mat_m_1)
me_halo.use_remesh_fix_poles = True
me_halo.use_remesh_preserve_attributes = False
me_halo.update()
me_halo.normals_split_custom_set([tuple(v) for v in zip(*[iter([0.4209, -0.02461, -0.9068, 0.4209, -0.02461, -0.9068, 0.4209, -0.02461, -0.9068, 0.4209, -0.02461, -0.9068, 0.898, -0.1297, 0.4204, 0.898, -0.1297, 0.4204, 0.898, -0.1297, 0.4204, 0.898, -0.1297, 0.4204, -0.4209, 0.02461, 0.9068, -0.4209, 0.02461, 0.9068, -0.4209, 0.02461, 0.9068, -0.4209, 0.02461, 0.9068, -0.898, 0.1297, -0.4204, -0.898, 0.1297, -0.4204, -0.898, 0.1297, -0.4204, -0.898, 0.1297, -0.4204, 0.128, 0.9912, 0.0325, 0.128, 0.9912, 0.0325, 0.128, 0.9912, 0.0325, 0.128, 0.9912, 0.0325, -0.128, -0.9912, -0.0325, -0.128, -0.9912, -0.0325, -0.128, -0.9912, -0.0325, -0.128, -0.9912, -0.0325])] * 3)])
me_halo_inner = bpy.data.meshes.new('Halo Inner')
me_halo_inner.from_pydata([(-1.219, 1.384, 0.3803), (-1.443, 1.416, 0.2753), (-1.436, 1.478, 0.2777), (-1.211, 1.446, 0.3828), (-1.324, 1.388, 0.607), (-1.316, 1.45, 0.6094), (-1.549, 1.421, 0.502), (-1.541, 1.482, 0.5044)], [], [(0, 1, 2, 3), (4, 0, 3, 5), (6, 4, 5, 7), (1, 6, 7, 2), (7, 5, 3, 2), (1, 0, 4, 6)])
me_halo_inner.polygons.foreach_set('use_smooth', [True] * 6)
_k = set([(0, 1), (0, 3), (0, 4), (1, 2), (1, 6), (2, 3), (2, 7), (3, 5), (4, 5), (4, 6), (5, 7), (6, 7)])
me_halo_inner.attributes.new('sharp_edge', 'BOOLEAN', 'EDGE').data.foreach_set('value', [ (min(e.vertices), max(e.vertices)) in _k for e in me_halo_inner.edges])
_uv = me_halo_inner.uv_layers.new(name='UVMap')
_uv.uv.foreach_set('vector', [0.4219, 0.4688, 0.3594, 0.4688, 0.3594, 0.4531, 0.4219, 0.4531, 0.4844, 0.4688, 0.4219, 0.4688, 0.4219, 0.4531, 0.4844, 0.4531, 0.2969, 0.4688, 0.2344, 0.4688, 0.2344, 0.4531, 0.2969, 0.4531, 0.3594, 0.4688, 0.2969, 0.4688, 0.2969, 0.4531, 0.3594, 0.4531, 0.3594, 0.3906, 0.4219, 0.3906, 0.4219, 0.4531, 0.3594, 0.4531, 0.2969, 0.4531, 0.3594, 0.4531, 0.3594, 0.3906, 0.2969, 0.3906])
me_halo_inner.materials.append(mat_m_1)
me_halo_inner.use_remesh_fix_poles = True
me_halo_inner.use_remesh_preserve_attributes = False
me_halo_inner.update()
me_halo_inner.normals_split_custom_set([tuple(v) for v in zip(*[iter([0.4216, -0.01704, -0.9066, 0.4216, -0.01704, -0.9066, 0.4216, -0.01704, -0.9066, 0.4216, -0.01704, -0.9066, 0.8982, -0.1294, 0.4201, 0.8982, -0.1294, 0.4201, 0.8982, -0.1294, 0.4201, 0.8982, -0.1294, 0.4201, -0.4216, 0.01704, 0.9066, -0.4216, 0.01704, 0.9066, -0.4216, 0.01704, 0.9066, -0.4216, 0.01704, 0.9066, -0.8982, 0.1294, -0.4201, -0.8982, 0.1294, -0.4201, -0.8982, 0.1294, -0.4201, -0.8982, 0.1294, -0.4201, 0.1245, 0.9914, 0.03925, 0.1245, 0.9914, 0.03925, 0.1245, 0.9914, 0.03925, 0.1245, 0.9914, 0.03925, -0.1245, -0.9914, -0.03925, -0.1245, -0.9914, -0.03925, -0.1245, -0.9914, -0.03925, -0.1245, -0.9914, -0.03925])] * 3)])
me_wing_right_lower_003 = bpy.data.meshes.new('Wing Right Lower.003')
me_wing_right_lower_003.from_pydata([(-0.9279, 0.9592, 0.6909), (-1.168, 0.9813, 0.6265), (-1.158, 1.106, 0.6287), (-0.9171, 1.084, 0.6931), (-0.944, 0.9595, 0.7513), (-0.9332, 1.084, 0.7535), (-1.185, 0.9817, 0.6869), (-1.174, 1.106, 0.6891)], [], [(0, 1, 2, 3), (4, 0, 3, 5), (6, 4, 5, 7), (1, 6, 7, 2), (7, 5, 3, 2), (1, 0, 4, 6)])
me_wing_right_lower_003.polygons.foreach_set('use_smooth', [True] * 6)
_k = set([(0, 1), (0, 3), (0, 4), (1, 2), (1, 6), (2, 3), (2, 7), (3, 5), (4, 5), (4, 6), (5, 7), (6, 7)])
me_wing_right_lower_003.attributes.new('sharp_edge', 'BOOLEAN', 'EDGE').data.foreach_set('value', [ (min(e.vertices), max(e.vertices)) in _k for e in me_wing_right_lower_003.edges])
_uv = me_wing_right_lower_003.uv_layers.new(name='UVMap')
_uv.uv.foreach_set('vector', [0.4531, 0.6406, 0.3906, 0.6406, 0.3906, 0.6719, 0.4531, 0.6719, 0.4688, 0.6406, 0.4531, 0.6406, 0.4531, 0.6719, 0.4688, 0.6719, 0.5312, 0.6406, 0.4688, 0.6406, 0.4688, 0.6719, 0.5312, 0.6719, 0.3906, 0.6406, 0.375, 0.6406, 0.375, 0.6719, 0.3906, 0.6719, 0.3906, 0.6875, 0.4531, 0.6875, 0.4531, 0.6719, 0.3906, 0.6719, 0.4531, 0.6719, 0.5156, 0.6719, 0.5156, 0.6875, 0.4531, 0.6875])
me_wing_right_lower_003.materials.append(mat_m_1)
me_wing_right_lower_003.use_remesh_fix_poles = True
me_wing_right_lower_003.use_remesh_preserve_attributes = False
me_wing_right_lower_003.update()
me_wing_right_lower_003.normals_split_custom_set([tuple(v) for v in zip(*[iter([0.258, -0.005531, -0.9661, 0.258, -0.005531, -0.9661, 0.258, -0.005531, -0.9661, 0.258, -0.005531, -0.9661, 0.9622, -0.08851, 0.2574, 0.9622, -0.08851, 0.2574, 0.9622, -0.08851, 0.2574, 0.9622, -0.08851, 0.2574, -0.258, 0.005531, 0.9661, -0.258, 0.005531, 0.9661, -0.258, 0.005531, 0.9661, -0.258, 0.005531, 0.9661, -0.9622, 0.08851, -0.2574, -0.9622, 0.08851, -0.2574, -0.9622, 0.08851, -0.2574, -0.9622, 0.08851, -0.2574, 0.08694, 0.9961, 0.01751, 0.08694, 0.9961, 0.01751, 0.08694, 0.9961, 0.01751, 0.08694, 0.9961, 0.01751, -0.08694, -0.9961, -0.01751, -0.08694, -0.9961, -0.01751, -0.08694, -0.9961, -0.01751, -0.08694, -0.9961, -0.01751])] * 3)])
me_wing_right_upper_003 = bpy.data.meshes.new('Wing Right Upper.003')
me_wing_right_upper_003.from_pydata([(-0.7366, 1.067, 0.7414), (-1.158, 1.106, 0.6287), (-1.141, 1.293, 0.632), (-0.7203, 1.254, 0.7446), (-0.7528, 1.067, 0.8017), (-0.7365, 1.254, 0.805), (-1.174, 1.106, 0.6891), (-1.157, 1.293, 0.6924)], [], [(0, 1, 2, 3), (4, 0, 3, 5), (6, 4, 5, 7), (1, 6, 7, 2), (7, 5, 3, 2), (1, 0, 4, 6)])
me_wing_right_upper_003.polygons.foreach_set('use_smooth', [True] * 6)
_k = set([(0, 1), (0, 3), (0, 4), (1, 2), (1, 6), (2, 3), (2, 7), (3, 5), (4, 5), (4, 6), (5, 7), (6, 7)])
me_wing_right_upper_003.attributes.new('sharp_edge', 'BOOLEAN', 'EDGE').data.foreach_set('value', [ (min(e.vertices), max(e.vertices)) in _k for e in me_wing_right_upper_003.edges])
_uv = me_wing_right_upper_003.uv_layers.new(name='UVMap')
_uv.uv.foreach_set('vector', [0.5, 0.6875, 0.3906, 0.6875, 0.3906, 0.7344, 0.5, 0.7344, 0.5156, 0.6875, 0.5, 0.6875, 0.5, 0.7344, 0.5156, 0.7344, 0.625, 0.6875, 0.5156, 0.6875, 0.5156, 0.7344, 0.625, 0.7344, 0.3906, 0.6875, 0.375, 0.6875, 0.375, 0.7344, 0.3906, 0.7344, 0.3906, 0.75, 0.5, 0.75, 0.5, 0.7344, 0.3906, 0.7344, 0.5, 0.7344, 0.6094, 0.7344, 0.6094, 0.75, 0.5, 0.75])
me_wing_right_upper_003.materials.append(mat_m_1)
me_wing_right_upper_003.use_remesh_fix_poles = True
me_wing_right_upper_003.use_remesh_preserve_attributes = False
me_wing_right_upper_003.update()
me_wing_right_upper_003.normals_split_custom_set([tuple(v) for v in zip(*[iter([0.258, -0.005531, -0.9661, 0.258, -0.005531, -0.9661, 0.258, -0.005531, -0.9661, 0.258, -0.005531, -0.9661, 0.9622, -0.08851, 0.2574, 0.9622, -0.08851, 0.2574, 0.9622, -0.08851, 0.2574, 0.9622, -0.08851, 0.2574, -0.258, 0.005531, 0.9661, -0.258, 0.005531, 0.9661, -0.258, 0.005531, 0.9661, -0.258, 0.005531, 0.9661, -0.9622, 0.08851, -0.2574, -0.9622, 0.08851, -0.2574, -0.9622, 0.08851, -0.2574, -0.9622, 0.08851, -0.2574, 0.08694, 0.9961, 0.01751, 0.08694, 0.9961, 0.01751, 0.08694, 0.9961, 0.01751, 0.08694, 0.9961, 0.01751, -0.08694, -0.9961, -0.01751, -0.08694, -0.9961, -0.01751, -0.08694, -0.9961, -0.01751, -0.08694, -0.9961, -0.01751])] * 3)])
me_wing_right_upper_004 = bpy.data.meshes.new('Wing Right Upper.004')
me_wing_right_upper_004.from_pydata([(-1.733, 1.183, 0.2923), (-2.016, 1.286, -0.0254), (-1.972, 1.467, -0.005925), (-1.689, 1.364, 0.3117), (-1.779, 1.19, 0.3348), (-1.735, 1.371, 0.3542), (-2.061, 1.293, 0.01708), (-2.017, 1.474, 0.03656)], [], [(0, 1, 2, 3), (4, 0, 3, 5), (6, 4, 5, 7), (1, 6, 7, 2), (7, 5, 3, 2), (1, 0, 4, 6)])
me_wing_right_upper_004.polygons.foreach_set('use_smooth', [True] * 6)
_k = set([(0, 1), (0, 3), (0, 4), (1, 2), (1, 6), (2, 3), (2, 7), (3, 5), (4, 5), (4, 6), (5, 7), (6, 7)])
me_wing_right_upper_004.attributes.new('sharp_edge', 'BOOLEAN', 'EDGE').data.foreach_set('value', [ (min(e.vertices), max(e.vertices)) in _k for e in me_wing_right_upper_004.edges])
_uv = me_wing_right_upper_004.uv_layers.new(name='UVMap')
_uv.uv.foreach_set('vector', [0.3906, 0.6875, 0.5, 0.6875, 0.5, 0.7344, 0.3906, 0.7344, 0.375, 0.6875, 0.3906, 0.6875, 0.3906, 0.7344, 0.375, 0.7344, 0.5156, 0.6875, 0.625, 0.6875, 0.625, 0.7344, 0.5156, 0.7344, 0.5, 0.6875, 0.5156, 0.6875, 0.5156, 0.7344, 0.5, 0.7344, 0.5, 0.75, 0.3906, 0.75, 0.3906, 0.7344, 0.5, 0.7344, 0.6094, 0.7344, 0.5, 0.7344, 0.5, 0.75, 0.6094, 0.75])
me_wing_right_upper_004.materials.append(mat_m_1)
me_wing_right_upper_004.use_remesh_fix_poles = True
me_wing_right_upper_004.use_remesh_preserve_attributes = False
me_wing_right_upper_004.update()
me_wing_right_upper_004.normals_split_custom_set([tuple(v) for v in zip(*[iter([0.7261, -0.1038, -0.6797, 0.7261, -0.1038, -0.6797, 0.7261, -0.1038, -0.6797, 0.7261, -0.1038, -0.6797, 0.646, -0.2354, 0.7261, 0.646, -0.2354, 0.7261, 0.646, -0.2354, 0.7261, 0.646, -0.2354, 0.7261, -0.7261, 0.1038, 0.6797, -0.7261, 0.1038, 0.6797, -0.7261, 0.1038, 0.6797, -0.7261, 0.1038, 0.6797, -0.646, 0.2354, -0.7261, -0.646, 0.2354, -0.7261, -0.646, 0.2354, -0.7261, -0.646, 0.2354, -0.7261, 0.2354, 0.9663, 0.1038, 0.2354, 0.9663, 0.1038, 0.2354, 0.9663, 0.1038, 0.2354, 0.9663, 0.1038, -0.2354, -0.9663, -0.1039, -0.2354, -0.9663, -0.1039, -0.2354, -0.9663, -0.1039, -0.2354, -0.9663, -0.1039])] * 3)])
me_wing_right_lower_004 = bpy.data.meshes.new('Wing Right Lower.004')
me_wing_right_lower_004.from_pydata([(-1.763, 1.062, 0.2793), (-1.924, 1.121, 0.09777), (-1.895, 1.242, 0.1107), (-1.733, 1.183, 0.2923), (-1.808, 1.069, 0.3218), (-1.779, 1.19, 0.3348), (-1.97, 1.128, 0.1402), (-1.94, 1.249, 0.1532)], [], [(0, 1, 2, 3), (4, 0, 3, 5), (6, 4, 5, 7), (1, 6, 7, 2), (7, 5, 3, 2), (1, 0, 4, 6)])
me_wing_right_lower_004.polygons.foreach_set('use_smooth', [True] * 6)
_k = set([(0, 1), (0, 3), (0, 4), (1, 2), (1, 6), (2, 3), (2, 7), (3, 5), (4, 5), (4, 6), (5, 7), (6, 7)])
me_wing_right_lower_004.attributes.new('sharp_edge', 'BOOLEAN', 'EDGE').data.foreach_set('value', [ (min(e.vertices), max(e.vertices)) in _k for e in me_wing_right_lower_004.edges])
_uv = me_wing_right_lower_004.uv_layers.new(name='UVMap')
_uv.uv.foreach_set('vector', [0.3906, 0.6406, 0.4531, 0.6406, 0.4531, 0.6719, 0.3906, 0.6719, 0.375, 0.6406, 0.3906, 0.6406, 0.3906, 0.6719, 0.375, 0.6719, 0.4688, 0.6406, 0.5312, 0.6406, 0.5312, 0.6719, 0.4688, 0.6719, 0.4531, 0.6406, 0.4688, 0.6406, 0.4688, 0.6719, 0.4531, 0.6719, 0.4531, 0.6875, 0.3906, 0.6875, 0.3906, 0.6719, 0.4531, 0.6719, 0.5156, 0.6719, 0.4531, 0.6719, 0.4531, 0.6875, 0.5156, 0.6875])
me_wing_right_lower_004.materials.append(mat_m_1)
me_wing_right_lower_004.use_remesh_fix_poles = True
me_wing_right_lower_004.use_remesh_preserve_attributes = False
me_wing_right_lower_004.update()
me_wing_right_lower_004.normals_split_custom_set([tuple(v) for v in zip(*[iter([0.7261, -0.1039, -0.6797, 0.7261, -0.1039, -0.6797, 0.7261, -0.1039, -0.6797, 0.7261, -0.1039, -0.6797, 0.646, -0.2354, 0.7261, 0.646, -0.2354, 0.7261, 0.646, -0.2354, 0.7261, 0.646, -0.2354, 0.7261, -0.7261, 0.1038, 0.6797, -0.7261, 0.1038, 0.6797, -0.7261, 0.1038, 0.6797, -0.7261, 0.1038, 0.6797, -0.646, 0.2354, -0.7261, -0.646, 0.2354, -0.7261, -0.646, 0.2354, -0.7261, -0.646, 0.2354, -0.7261, 0.2354, 0.9663, 0.1038, 0.2354, 0.9663, 0.1038, 0.2354, 0.9663, 0.1038, 0.2354, 0.9663, 0.1038, -0.2354, -0.9663, -0.1038, -0.2354, -0.9663, -0.1038, -0.2354, -0.9663, -0.1038, -0.2354, -0.9663, -0.1038])] * 3)])
me_arm_right_000 = bpy.data.meshes.new('Arm Right.000')
me_arm_right_000.from_pydata([(-1.017, 0.1765, 0.44), (-1.12, 0.1659, 0.3703), (-1.216, 0.717, 0.4292), (-1.113, 0.7276, 0.4989), (-1.084, 0.1538, 0.543), (-1.18, 0.7049, 0.6018), (-1.188, 0.1432, 0.4733), (-1.284, 0.6943, 0.5321)], [], [(0, 1, 2, 3), (4, 0, 3, 5), (6, 4, 5, 7), (1, 6, 7, 2), (7, 5, 3, 2), (1, 0, 4, 6)])
me_arm_right_000.polygons.foreach_set('use_smooth', [True] * 6)
_k = set([(0, 1), (0, 3), (0, 4), (1, 2), (1, 6), (2, 3), (2, 7), (3, 5), (4, 5), (4, 6), (5, 7), (6, 7)])
me_arm_right_000.attributes.new('sharp_edge', 'BOOLEAN', 'EDGE').data.foreach_set('value', [ (min(e.vertices), max(e.vertices)) in _k for e in me_arm_right_000.edges])
_uv = me_arm_right_000.uv_layers.new(name='UVMap')
_uv.uv.foreach_set('vector', [0.0625, 0.4375, 0.03125, 0.4375, 0.03125, 0.5781, 0.0625, 0.5781, 0.09375, 0.4375, 0.0625, 0.4375, 0.0625, 0.5781, 0.09375, 0.5781, 0.125, 0.4375, 0.09375, 0.4375, 0.09375, 0.5781, 0.125, 0.5781, 0.03125, 0.4375, 0.0, 0.4375, 0.0, 0.5781, 0.03125, 0.5781, 0.03125, 0.6094, 0.0625, 0.6094, 0.0625, 0.5781, 0.03125, 0.5781, 0.0625, 0.5781, 0.09375, 0.5781, 0.09375, 0.6094, 0.0625, 0.6094])
me_arm_right_000.materials.append(mat_m_1)
me_arm_right_000.use_remesh_fix_poles = True
me_arm_right_000.use_remesh_preserve_attributes = False
me_arm_right_000.update()
me_arm_right_000.normals_split_custom_set([tuple(v) for v in zip(*[iter([0.5374, 0.1816, -0.8236, 0.5374, 0.1816, -0.8236, 0.5374, 0.1816, -0.8236, 0.5374, 0.1816, -0.8236, 0.8259, 0.08443, 0.5575, 0.8259, 0.08443, 0.5575, 0.8259, 0.08443, 0.5575, 0.8259, 0.08443, 0.5575, -0.5374, -0.1816, 0.8236, -0.5374, -0.1816, 0.8236, -0.5374, -0.1816, 0.8236, -0.5374, -0.1816, 0.8236, -0.8259, -0.08443, -0.5575, -0.8259, -0.08443, -0.5575, -0.8259, -0.08443, -0.5575, -0.8259, -0.08443, -0.5575, -0.1708, 0.9797, 0.1046, -0.1708, 0.9797, 0.1046, -0.1708, 0.9797, 0.1046, -0.1708, 0.9797, 0.1046, 0.1708, -0.9797, -0.1046, 0.1708, -0.9797, -0.1046, 0.1708, -0.9797, -0.1046, 0.1708, -0.9797, -0.1046])] * 3)])
me_arm_left_000 = bpy.data.meshes.new('Arm Left.000')
me_arm_left_000.from_pydata([(-1.735, 0.5278, -0.2377), (-1.825, 0.6076, -0.2718), (-1.727, 0.9149, 0.1891), (-1.637, 0.8351, 0.2232), (-1.819, 0.46, -0.1747), (-1.721, 0.7673, 0.2862), (-1.909, 0.5398, -0.2087), (-1.811, 0.847, 0.2522)], [], [(0, 1, 2, 3), (4, 0, 3, 5), (6, 4, 5, 7), (1, 6, 7, 2), (7, 5, 3, 2), (1, 0, 4, 6)])
me_arm_left_000.polygons.foreach_set('use_smooth', [True] * 6)
_k = set([(0, 1), (0, 3), (0, 4), (1, 2), (1, 6), (2, 3), (2, 7), (3, 5), (4, 5), (4, 6), (5, 7), (6, 7)])
me_arm_left_000.attributes.new('sharp_edge', 'BOOLEAN', 'EDGE').data.foreach_set('value', [ (min(e.vertices), max(e.vertices)) in _k for e in me_arm_left_000.edges])
_uv = me_arm_left_000.uv_layers.new(name='UVMap')
_uv.uv.foreach_set('vector', [0.03125, 0.4375, 0.0625, 0.4375, 0.0625, 0.5781, 0.03125, 0.5781, 0.0, 0.4375, 0.03125, 0.4375, 0.03125, 0.5781, 0.0, 0.5781, 0.09375, 0.4375, 0.125, 0.4375, 0.125, 0.5781, 0.09375, 0.5781, 0.0625, 0.4375, 0.09375, 0.4375, 0.09375, 0.5781, 0.0625, 0.5781, 0.0625, 0.6094, 0.03125, 0.6094, 0.03125, 0.5781, 0.0625, 0.5781, 0.09375, 0.5781, 0.0625, 0.5781, 0.0625, 0.6094, 0.09375, 0.6094])
me_arm_left_000.materials.append(mat_m_1)
me_arm_left_000.use_remesh_fix_poles = True
me_arm_left_000.use_remesh_preserve_attributes = False
me_arm_left_000.update()
me_arm_left_000.normals_split_custom_set([tuple(v) for v in zip(*[iter([0.6717, 0.5425, -0.5044, 0.6717, 0.5425, -0.5044, 0.6717, 0.5425, -0.5044, 0.6717, 0.5425, -0.5044, 0.7201, -0.6382, 0.2724, 0.7201, -0.6382, 0.2724, 0.7201, -0.6382, 0.2724, 0.7201, -0.6382, 0.2724, -0.6717, -0.5425, 0.5044, -0.6717, -0.5425, 0.5044, -0.6717, -0.5425, 0.5044, -0.6717, -0.5425, 0.5044, -0.7201, 0.6382, -0.2724, -0.7201, 0.6382, -0.2724, -0.7201, 0.6382, -0.2724, -0.7201, 0.6382, -0.2724, 0.1741, 0.5462, 0.8193, 0.1741, 0.5462, 0.8193, 0.1741, 0.5462, 0.8193, 0.1741, 0.5462, 0.8193, -0.1741, -0.5462, -0.8193, -0.1741, -0.5462, -0.8193, -0.1741, -0.5462, -0.8193, -0.1741, -0.5462, -0.8193])] * 3)])
me_halo_000 = bpy.data.meshes.new('Halo.000')
me_halo_000.from_pydata([(1.173, 1.139, 0.2824), (0.7097, 0.9895, 0.3976), (0.6937, 1.049, 0.4103), (1.157, 1.198, 0.295), (1.312, 1.075, 0.7583), (1.296, 1.134, 0.7709), (0.849, 0.9252, 0.8735), (0.833, 0.9843, 0.8862)], [], [(0, 1, 2, 3), (4, 0, 3, 5), (6, 4, 5, 7), (1, 6, 7, 2), (7, 5, 3, 2), (1, 0, 4, 6)])
me_halo_000.polygons.foreach_set('use_smooth', [True] * 6)
_k = set([(0, 1), (0, 3), (0, 4), (1, 2), (1, 6), (2, 3), (2, 7), (3, 5), (4, 5), (4, 6), (5, 7), (6, 7)])
me_halo_000.attributes.new('sharp_edge', 'BOOLEAN', 'EDGE').data.foreach_set('value', [ (min(e.vertices), max(e.vertices)) in _k for e in me_halo_000.edges])
_uv = me_halo_000.uv_layers.new(name='UVMap')
_uv.uv.foreach_set('vector', [0.125, 0.6094, 0.25, 0.6094, 0.25, 0.625, 0.125, 0.625, 0.0, 0.6094, 0.125, 0.6094, 0.125, 0.625, 0.0, 0.625, 0.375, 0.6094, 0.5, 0.6094, 0.5, 0.625, 0.375, 0.625, 0.25, 0.6094, 0.375, 0.6094, 0.375, 0.625, 0.25, 0.625, 0.25, 0.75, 0.125, 0.75, 0.125, 0.625, 0.25, 0.625, 0.375, 0.625, 0.25, 0.625, 0.25, 0.75, 0.375, 0.75])
me_halo_000.materials.append(mat_m_1)
me_halo_000.use_remesh_fix_poles = True
me_halo_000.use_remesh_preserve_attributes = False
me_halo_000.update()
me_halo_000.normals_split_custom_set([tuple(v) for v in zip(*[iter([-0.2785, 0.1285, -0.9518, -0.2785, 0.1285, -0.9518, -0.2785, 0.1285, -0.9518, -0.2785, 0.1285, -0.9518, 0.9258, 0.2996, -0.2304, 0.9258, 0.2996, -0.2304, 0.9258, 0.2996, -0.2304, 0.9258, 0.2996, -0.2304, 0.2785, -0.1285, 0.9518, 0.2785, -0.1285, 0.9518, 0.2785, -0.1285, 0.9518, 0.2785, -0.1285, 0.9518, -0.9258, -0.2996, 0.2304, -0.9258, -0.2996, 0.2304, -0.9258, -0.2996, 0.2304, -0.9258, -0.2996, 0.2304, -0.2555, 0.9454, 0.2024, -0.2555, 0.9454, 0.2024, -0.2555, 0.9454, 0.2024, -0.2555, 0.9454, 0.2024, 0.2555, -0.9454, -0.2024, 0.2555, -0.9454, -0.2024, 0.2555, -0.9454, -0.2024, 0.2555, -0.9454, -0.2024])] * 3)])
me_lower3 = bpy.data.meshes.new('Lower3')
me_lower3.from_pydata([(1.237, 0.1072, 0.3156), (1.128, 0.09298, 0.3741), (1.122, 0.2165, 0.3926), (1.231, 0.2307, 0.334), (1.297, 0.09388, 0.4245), (1.291, 0.2174, 0.4429), (1.188, 0.07967, 0.483), (1.181, 0.2031, 0.5015)], [], [(0, 1, 2, 3), (4, 0, 3, 5), (6, 4, 5, 7), (1, 6, 7, 2), (7, 5, 3, 2), (1, 0, 4, 6)])
me_lower3.polygons.foreach_set('use_smooth', [True] * 6)
_k = set([(0, 1), (0, 3), (0, 4), (1, 2), (1, 6), (2, 3), (2, 7), (3, 5), (4, 5), (4, 6), (5, 7), (6, 7)])
me_lower3.attributes.new('sharp_edge', 'BOOLEAN', 'EDGE').data.foreach_set('value', [ (min(e.vertices), max(e.vertices)) in _k for e in me_lower3.edges])
_uv = me_lower3.uv_layers.new(name='UVMap')
_uv.uv.foreach_set('vector', [0.03125, 0.9375, 0.0625, 0.9375, 0.0625, 0.9688, 0.03125, 0.9688, 0.0, 0.9375, 0.03125, 0.9375, 0.03125, 0.9688, 0.0, 0.9688, 0.09375, 0.9375, 0.125, 0.9375, 0.125, 0.9688, 0.09375, 0.9688, 0.0625, 0.9375, 0.09375, 0.9375, 0.09375, 0.9688, 0.0625, 0.9688, 0.0625, 1.0, 0.03125, 1.0, 0.03125, 0.9688, 0.0625, 0.9688, 0.09375, 0.9688, 0.0625, 0.9688, 0.0625, 1.0, 0.09375, 1.0])
me_lower3.materials.append(mat_m_1)
me_lower3.use_remesh_fix_poles = True
me_lower3.use_remesh_preserve_attributes = False
me_lower3.update()
me_lower3.normals_split_custom_set([tuple(v) for v in zip(*[iter([-0.4795, 0.1065, -0.8711, -0.4795, 0.1065, -0.8711, -0.4795, 0.1065, -0.8711, -0.4795, 0.1065, -0.8711, 0.8762, 0.1136, -0.4684, 0.8762, 0.1136, -0.4684, 0.8762, 0.1136, -0.4684, 0.8762, 0.1136, -0.4684, 0.4795, -0.1065, 0.8711, 0.4795, -0.1065, 0.8711, 0.4795, -0.1065, 0.8711, 0.4795, -0.1065, 0.8711, -0.8762, -0.1136, 0.4684, -0.8762, -0.1136, 0.4684, -0.8762, -0.1136, 0.4684, -0.8762, -0.1136, 0.4684, -0.0491, 0.9878, 0.1478, -0.0491, 0.9878, 0.1478, -0.0491, 0.9878, 0.1478, -0.0491, 0.9878, 0.1478, 0.0491, -0.9878, -0.1478, 0.0491, -0.9878, -0.1478, 0.0491, -0.9878, -0.1478, 0.0491, -0.9878, -0.1478])] * 3)])
me_lower2_001 = bpy.data.meshes.new('Lower2.001')
me_lower2_001.from_pydata([(1.336, 0.3948, 0.2244), (0.9748, 0.3052, 0.2668), (0.9481, 0.4248, 0.2915), (1.31, 0.5143, 0.2491), (1.395, 0.3323, 0.5896), (1.368, 0.4519, 0.6143), (1.033, 0.2428, 0.6319), (1.006, 0.3623, 0.6566)], [], [(0, 1, 2, 3), (4, 0, 3, 5), (6, 4, 5, 7), (1, 6, 7, 2), (7, 5, 3, 2), (1, 0, 4, 6)])
me_lower2_001.polygons.foreach_set('use_smooth', [True] * 6)
_k = set([(0, 1), (0, 3), (0, 4), (1, 2), (1, 6), (2, 3), (2, 7), (3, 5), (4, 5), (4, 6), (5, 7), (6, 7)])
me_lower2_001.attributes.new('sharp_edge', 'BOOLEAN', 'EDGE').data.foreach_set('value', [ (min(e.vertices), max(e.vertices)) in _k for e in me_lower2_001.edges])
_uv = me_lower2_001.uv_layers.new(name='UVMap')
_uv.uv.foreach_set('vector', [0.4688, 0.875, 0.5625, 0.875, 0.5625, 0.9062, 0.4688, 0.9062, 0.375, 0.875, 0.4688, 0.875, 0.4688, 0.9062, 0.375, 0.9062, 0.6562, 0.875, 0.75, 0.875, 0.75, 0.9062, 0.6562, 0.9062, 0.5625, 0.875, 0.6562, 0.875, 0.6562, 0.9062, 0.5625, 0.9062, 0.5625, 1.0, 0.4688, 1.0, 0.4688, 0.9062, 0.5625, 0.9062, 0.6562, 0.9062, 0.5625, 0.9062, 0.5625, 1.0, 0.6562, 1.0])
me_lower2_001.materials.append(mat_m_1)
me_lower2_001.use_remesh_fix_poles = True
me_lower2_001.use_remesh_preserve_attributes = False
me_lower2_001.update()
me_lower2_001.normals_split_custom_set([tuple(v) for v in zip(*[iter([-0.1553, 0.1665, -0.9737, -0.1553, 0.1665, -0.9737, -0.1553, 0.1665, -0.9737, -0.1553, 0.1665, -0.9737, 0.9645, 0.2388, -0.113, 0.9645, 0.2388, -0.113, 0.9645, 0.2388, -0.113, 0.9645, 0.2388, -0.113, 0.1553, -0.1666, 0.9737, 0.1553, -0.1666, 0.9737, 0.1553, -0.1666, 0.9737, 0.1553, -0.1666, 0.9737, -0.9645, -0.2388, 0.113, -0.9645, -0.2388, 0.113, -0.9645, -0.2388, 0.113, -0.9645, -0.2388, 0.113, -0.2137, 0.9567, 0.1977, -0.2137, 0.9567, 0.1977, -0.2137, 0.9567, 0.1977, -0.2137, 0.9567, 0.1977, 0.2137, -0.9567, -0.1977, 0.2137, -0.9567, -0.1977, 0.2137, -0.9567, -0.1977, 0.2137, -0.9567, -0.1977])] * 3)])
me_head_001 = bpy.data.meshes.new('Head.001')
me_head_001.from_pydata([(1.347, 0.5975, 0.1947), (0.8648, 0.4779, 0.2511), (0.7573, 0.9567, 0.3472), (1.24, 1.076, 0.2908), (1.424, 0.5169, 0.6822), (1.317, 0.9957, 0.7783), (0.9418, 0.3973, 0.7385), (0.8343, 0.8761, 0.8346)], [], [(0, 1, 2, 3), (4, 0, 3, 5), (6, 4, 5, 7), (1, 6, 7, 2), (7, 5, 3, 2), (1, 0, 4, 6)])
me_head_001.polygons.foreach_set('use_smooth', [True] * 6)
_k = set([(0, 1), (0, 3), (0, 4), (1, 2), (1, 6), (2, 3), (2, 7), (3, 5), (4, 5), (4, 6), (5, 7), (6, 7)])
me_head_001.attributes.new('sharp_edge', 'BOOLEAN', 'EDGE').data.foreach_set('value', [ (min(e.vertices), max(e.vertices)) in _k for e in me_head_001.edges])
_uv = me_head_001.uv_layers.new(name='UVMap')
_uv.uv.foreach_set('vector', [0.125, 0.75, 0.25, 0.75, 0.25, 0.875, 0.125, 0.875, 0.0, 0.75, 0.125, 0.75, 0.125, 0.875, 0.0, 0.875, 0.375, 0.75, 0.5, 0.75, 0.5, 0.875, 0.375, 0.875, 0.25, 0.75, 0.375, 0.75, 0.375, 0.875, 0.25, 0.875, 0.25, 1.0, 0.125, 1.0, 0.125, 0.875, 0.25, 0.875, 0.375, 0.875, 0.25, 0.875, 0.25, 1.0, 0.375, 1.0])
me_head_001.materials.append(mat_m_1)
me_head_001.use_remesh_fix_poles = True
me_head_001.use_remesh_preserve_attributes = False
me_head_001.update()
me_head_001.normals_split_custom_set([tuple(v) for v in zip(*[iter([-0.1539, 0.1611, -0.9749, -0.1539, 0.1611, -0.9749, -0.1539, 0.1611, -0.9749, -0.1539, 0.1611, -0.9749, 0.9644, 0.2391, -0.1128, 0.9644, 0.2391, -0.1128, 0.9644, 0.2391, -0.1128, 0.9644, 0.2391, -0.1128, 0.1539, -0.1611, 0.9749, 0.1539, -0.1611, 0.9749, 0.1539, -0.1611, 0.9749, 0.1539, -0.1611, 0.9749, -0.9644, -0.2391, 0.1128, -0.9644, -0.2391, 0.1128, -0.9644, -0.2391, 0.1128, -0.9644, -0.2391, 0.1128, -0.2149, 0.9575, 0.1922, -0.2149, 0.9575, 0.1922, -0.2149, 0.9575, 0.1922, -0.2149, 0.9575, 0.1922, 0.2149, -0.9575, -0.1922, 0.2149, -0.9575, -0.1922, 0.2149, -0.9575, -0.1922, 0.2149, -0.9575, -0.1922])] * 3)])
me_halo_inner_000 = bpy.data.meshes.new('Halo Inner.000')
me_halo_inner_000.from_pydata([(1.092, 1.086, 0.4302), (0.8603, 1.011, 0.4878), (0.8443, 1.07, 0.5004), (1.076, 1.145, 0.4428), (1.161, 1.054, 0.6681), (1.145, 1.113, 0.6808), (0.9299, 0.9787, 0.7257), (0.9139, 1.038, 0.7384)], [], [(0, 1, 2, 3), (4, 0, 3, 5), (6, 4, 5, 7), (1, 6, 7, 2), (7, 5, 3, 2), (1, 0, 4, 6)])
me_halo_inner_000.polygons.foreach_set('use_smooth', [True] * 6)
_k = set([(0, 1), (0, 3), (0, 4), (1, 2), (1, 6), (2, 3), (2, 7), (3, 5), (4, 5), (4, 6), (5, 7), (6, 7)])
me_halo_inner_000.attributes.new('sharp_edge', 'BOOLEAN', 'EDGE').data.foreach_set('value', [ (min(e.vertices), max(e.vertices)) in _k for e in me_halo_inner_000.edges])
_uv = me_halo_inner_000.uv_layers.new(name='UVMap')
_uv.uv.foreach_set('vector', [0.4219, 0.4688, 0.3594, 0.4688, 0.3594, 0.4531, 0.4219, 0.4531, 0.4844, 0.4688, 0.4219, 0.4688, 0.4219, 0.4531, 0.4844, 0.4531, 0.2969, 0.4688, 0.2344, 0.4688, 0.2344, 0.4531, 0.2969, 0.4531, 0.3594, 0.4688, 0.2969, 0.4688, 0.2969, 0.4531, 0.3594, 0.4531, 0.3594, 0.3906, 0.4219, 0.3906, 0.4219, 0.4531, 0.3594, 0.4531, 0.2969, 0.4531, 0.3594, 0.4531, 0.3594, 0.3906, 0.2969, 0.3906])
me_halo_inner_000.materials.append(mat_m_1)
me_halo_inner_000.use_remesh_fix_poles = True
me_halo_inner_000.use_remesh_preserve_attributes = False
me_halo_inner_000.update()
me_halo_inner_000.normals_split_custom_set([tuple(v) for v in zip(*[iter([-0.2785, 0.1285, -0.9518, -0.2785, 0.1285, -0.9518, -0.2785, 0.1285, -0.9518, -0.2785, 0.1285, -0.9518, 0.9258, 0.2996, -0.2304, 0.9258, 0.2996, -0.2304, 0.9258, 0.2996, -0.2304, 0.9258, 0.2996, -0.2304, 0.2785, -0.1285, 0.9518, 0.2785, -0.1285, 0.9518, 0.2785, -0.1285, 0.9518, 0.2785, -0.1285, 0.9518, -0.9258, -0.2996, 0.2304, -0.9258, -0.2996, 0.2304, -0.9258, -0.2996, 0.2304, -0.9258, -0.2996, 0.2304, -0.2555, 0.9454, 0.2024, -0.2555, 0.9454, 0.2024, -0.2555, 0.9454, 0.2024, -0.2555, 0.9454, 0.2024, 0.2555, -0.9454, -0.2024, 0.2555, -0.9454, -0.2024, 0.2555, -0.9454, -0.2024, 0.2555, -0.9454, -0.2024])] * 3)])
me_wing_right_lower_005 = bpy.data.meshes.new('Wing Right Lower.005')
me_wing_right_lower_005.from_pydata([(1.672, 0.7291, 0.4818), (1.435, 0.6739, 0.4256), (1.406, 0.7957, 0.4248), (1.644, 0.8509, 0.481), (1.658, 0.7263, 0.5427), (1.63, 0.8481, 0.5419), (1.421, 0.6711, 0.4865), (1.393, 0.7929, 0.4857)], [], [(0, 1, 2, 3), (4, 0, 3, 5), (6, 4, 5, 7), (1, 6, 7, 2), (7, 5, 3, 2), (1, 0, 4, 6)])
me_wing_right_lower_005.polygons.foreach_set('use_smooth', [True] * 6)
_k = set([(0, 1), (0, 3), (0, 4), (1, 2), (1, 6), (2, 3), (2, 7), (3, 5), (4, 5), (4, 6), (5, 7), (6, 7)])
me_wing_right_lower_005.attributes.new('sharp_edge', 'BOOLEAN', 'EDGE').data.foreach_set('value', [ (min(e.vertices), max(e.vertices)) in _k for e in me_wing_right_lower_005.edges])
_uv = me_wing_right_lower_005.uv_layers.new(name='UVMap')
_uv.uv.foreach_set('vector', [0.4531, 0.6406, 0.3906, 0.6406, 0.3906, 0.6719, 0.4531, 0.6719, 0.4688, 0.6406, 0.4531, 0.6406, 0.4531, 0.6719, 0.4688, 0.6719, 0.5312, 0.6406, 0.4688, 0.6406, 0.4688, 0.6719, 0.5312, 0.6719, 0.3906, 0.6406, 0.375, 0.6406, 0.375, 0.6719, 0.3906, 0.6719, 0.3906, 0.6875, 0.4531, 0.6875, 0.4531, 0.6719, 0.3906, 0.6719, 0.4531, 0.6719, 0.5156, 0.6719, 0.5156, 0.6875, 0.4531, 0.6875])
me_wing_right_lower_005.materials.append(mat_m_1)
me_wing_right_lower_005.use_remesh_fix_poles = True
me_wing_right_lower_005.use_remesh_preserve_attributes = False
me_wing_right_lower_005.update()
me_wing_right_lower_005.normals_split_custom_set([tuple(v) for v in zip(*[iter([0.2203, 0.04429, -0.9744, 0.2203, 0.04429, -0.9744, 0.2203, 0.04429, -0.9744, 0.2203, 0.04429, -0.9744, 0.9492, 0.2206, 0.2246, 0.9492, 0.2206, 0.2246, 0.9492, 0.2206, 0.2246, 0.9492, 0.2206, 0.2246, -0.2203, -0.04429, 0.9744, -0.2203, -0.04429, 0.9744, -0.2203, -0.04429, 0.9744, -0.2203, -0.04429, 0.9744, -0.9492, -0.2206, -0.2246, -0.9492, -0.2206, -0.2246, -0.9492, -0.2206, -0.2246, -0.9492, -0.2206, -0.2246, -0.2249, 0.9744, -0.006558, -0.2249, 0.9744, -0.006558, -0.2249, 0.9744, -0.006558, -0.2249, 0.9744, -0.006558, 0.2249, -0.9744, 0.006559, 0.2249, -0.9744, 0.006559, 0.2249, -0.9744, 0.006559, 0.2249, -0.9744, 0.006559])] * 3)])
me_wing_right_upper_005 = bpy.data.meshes.new('Wing Right Upper.005')
me_wing_right_upper_005.from_pydata([(1.822, 0.8922, 0.5231), (1.406, 0.7957, 0.4248), (1.364, 0.9784, 0.4236), (1.78, 1.075, 0.5219), (1.808, 0.8894, 0.584), (1.766, 1.072, 0.5828), (1.393, 0.7929, 0.4857), (1.351, 0.9756, 0.4845)], [], [(0, 1, 2, 3), (4, 0, 3, 5), (6, 4, 5, 7), (1, 6, 7, 2), (7, 5, 3, 2), (1, 0, 4, 6)])
me_wing_right_upper_005.polygons.foreach_set('use_smooth', [True] * 6)
_k = set([(0, 1), (0, 3), (0, 4), (1, 2), (1, 6), (2, 3), (2, 7), (3, 5), (4, 5), (4, 6), (5, 7), (6, 7)])
me_wing_right_upper_005.attributes.new('sharp_edge', 'BOOLEAN', 'EDGE').data.foreach_set('value', [ (min(e.vertices), max(e.vertices)) in _k for e in me_wing_right_upper_005.edges])
_uv = me_wing_right_upper_005.uv_layers.new(name='UVMap')
_uv.uv.foreach_set('vector', [0.5, 0.6875, 0.3906, 0.6875, 0.3906, 0.7344, 0.5, 0.7344, 0.5156, 0.6875, 0.5, 0.6875, 0.5, 0.7344, 0.5156, 0.7344, 0.625, 0.6875, 0.5156, 0.6875, 0.5156, 0.7344, 0.625, 0.7344, 0.3906, 0.6875, 0.375, 0.6875, 0.375, 0.7344, 0.3906, 0.7344, 0.3906, 0.75, 0.5, 0.75, 0.5, 0.7344, 0.3906, 0.7344, 0.5, 0.7344, 0.6094, 0.7344, 0.6094, 0.75, 0.5, 0.75])
me_wing_right_upper_005.materials.append(mat_m_1)
me_wing_right_upper_005.use_remesh_fix_poles = True
me_wing_right_upper_005.use_remesh_preserve_attributes = False
me_wing_right_upper_005.update()
me_wing_right_upper_005.normals_split_custom_set([tuple(v) for v in zip(*[iter([0.2203, 0.04429, -0.9744, 0.2203, 0.04429, -0.9744, 0.2203, 0.04429, -0.9744, 0.2203, 0.04429, -0.9744, 0.9492, 0.2206, 0.2246, 0.9492, 0.2206, 0.2246, 0.9492, 0.2206, 0.2246, 0.9492, 0.2206, 0.2246, -0.2203, -0.04429, 0.9744, -0.2203, -0.04429, 0.9744, -0.2203, -0.04429, 0.9744, -0.2203, -0.04429, 0.9744, -0.9492, -0.2206, -0.2246, -0.9492, -0.2206, -0.2246, -0.9492, -0.2206, -0.2246, -0.9492, -0.2206, -0.2246, -0.2249, 0.9744, -0.00656, -0.2249, 0.9744, -0.00656, -0.2249, 0.9744, -0.00656, -0.2249, 0.9744, -0.00656, 0.2249, -0.9744, 0.006558, 0.2249, -0.9744, 0.006558, 0.2249, -0.9744, 0.006558, 0.2249, -0.9744, 0.006558])] * 3)])
me_wing_right_upper_006 = bpy.data.meshes.new('Wing Right Upper.006')
me_wing_right_upper_006.from_pydata([(0.7713, 0.6466, 0.5986), (0.3844, 0.5563, 0.7817), (0.3436, 0.7393, 0.7856), (0.7305, 0.8295, 0.6026), (0.7971, 0.6511, 0.6554), (0.7563, 0.8341, 0.6593), (0.4102, 0.5609, 0.8384), (0.3693, 0.7438, 0.8424)], [], [(0, 1, 2, 3), (4, 0, 3, 5), (6, 4, 5, 7), (1, 6, 7, 2), (7, 5, 3, 2), (1, 0, 4, 6)])
me_wing_right_upper_006.polygons.foreach_set('use_smooth', [True] * 6)
_k = set([(0, 1), (0, 3), (0, 4), (1, 2), (1, 6), (2, 3), (2, 7), (3, 5), (4, 5), (4, 6), (5, 7), (6, 7)])
me_wing_right_upper_006.attributes.new('sharp_edge', 'BOOLEAN', 'EDGE').data.foreach_set('value', [ (min(e.vertices), max(e.vertices)) in _k for e in me_wing_right_upper_006.edges])
_uv = me_wing_right_upper_006.uv_layers.new(name='UVMap')
_uv.uv.foreach_set('vector', [0.3906, 0.6875, 0.5, 0.6875, 0.5, 0.7344, 0.3906, 0.7344, 0.375, 0.6875, 0.3906, 0.6875, 0.3906, 0.7344, 0.375, 0.7344, 0.5156, 0.6875, 0.625, 0.6875, 0.625, 0.7344, 0.5156, 0.7344, 0.5, 0.6875, 0.5156, 0.6875, 0.5156, 0.7344, 0.5, 0.7344, 0.5, 0.75, 0.3906, 0.75, 0.3906, 0.7344, 0.5, 0.7344, 0.6094, 0.7344, 0.5, 0.7344, 0.5, 0.75, 0.6094, 0.75])
me_wing_right_upper_006.materials.append(mat_m_1)
me_wing_right_upper_006.use_remesh_fix_poles = True
me_wing_right_upper_006.use_remesh_preserve_attributes = False
me_wing_right_upper_006.update()
me_wing_right_upper_006.normals_split_custom_set([tuple(v) for v in zip(*[iter([-0.4126, -0.07246, -0.908, -0.4126, -0.07246, -0.908, -0.4126, -0.07246, -0.908, -0.4126, -0.07246, -0.908, 0.8845, 0.2063, -0.4184, 0.8845, 0.2063, -0.4184, 0.8845, 0.2063, -0.4184, 0.8845, 0.2063, -0.4184, 0.4126, 0.07246, 0.908, 0.4126, 0.07246, 0.908, 0.4126, 0.07246, 0.908, 0.4126, 0.07246, 0.908, -0.8845, -0.2063, 0.4184, -0.8845, -0.2063, 0.4184, -0.8845, -0.2063, 0.4184, -0.8845, -0.2063, 0.4184, -0.2177, 0.9758, 0.02104, -0.2177, 0.9758, 0.02104, -0.2177, 0.9758, 0.02104, -0.2177, 0.9758, 0.02104, 0.2177, -0.9758, -0.02104, 0.2177, -0.9758, -0.02104, 0.2177, -0.9758, -0.02104, 0.2177, -0.9758, -0.02104])] * 3)])
me_wing_right_lower_006 = bpy.data.meshes.new('Wing Right Lower.006')
me_wing_right_lower_006.from_pydata([(0.7985, 0.5246, 0.596), (0.5774, 0.473, 0.7006), (0.5502, 0.595, 0.7032), (0.7713, 0.6466, 0.5986), (0.8243, 0.5291, 0.6527), (0.7971, 0.6511, 0.6554), (0.6032, 0.4776, 0.7573), (0.576, 0.5995, 0.76)], [], [(0, 1, 2, 3), (4, 0, 3, 5), (6, 4, 5, 7), (1, 6, 7, 2), (7, 5, 3, 2), (1, 0, 4, 6)])
me_wing_right_lower_006.polygons.foreach_set('use_smooth', [True] * 6)
_k = set([(0, 1), (0, 3), (0, 4), (1, 2), (1, 6), (2, 3), (2, 7), (3, 5), (4, 5), (4, 6), (5, 7), (6, 7)])
me_wing_right_lower_006.attributes.new('sharp_edge', 'BOOLEAN', 'EDGE').data.foreach_set('value', [ (min(e.vertices), max(e.vertices)) in _k for e in me_wing_right_lower_006.edges])
_uv = me_wing_right_lower_006.uv_layers.new(name='UVMap')
_uv.uv.foreach_set('vector', [0.3906, 0.6406, 0.4531, 0.6406, 0.4531, 0.6719, 0.3906, 0.6719, 0.375, 0.6406, 0.3906, 0.6406, 0.3906, 0.6719, 0.375, 0.6719, 0.4688, 0.6406, 0.5312, 0.6406, 0.5312, 0.6719, 0.4688, 0.6719, 0.4531, 0.6406, 0.4688, 0.6406, 0.4688, 0.6719, 0.4531, 0.6719, 0.4531, 0.6875, 0.3906, 0.6875, 0.3906, 0.6719, 0.4531, 0.6719, 0.5156, 0.6719, 0.4531, 0.6719, 0.4531, 0.6875, 0.5156, 0.6875])
me_wing_right_lower_006.materials.append(mat_m_1)
me_wing_right_lower_006.use_remesh_fix_poles = True
me_wing_right_lower_006.use_remesh_preserve_attributes = False
me_wing_right_lower_006.update()
me_wing_right_lower_006.normals_split_custom_set([tuple(v) for v in zip(*[iter([-0.4126, -0.07246, -0.908, -0.4126, -0.07246, -0.908, -0.4126, -0.07246, -0.908, -0.4126, -0.07246, -0.908, 0.8845, 0.2063, -0.4184, 0.8845, 0.2063, -0.4184, 0.8845, 0.2063, -0.4184, 0.8845, 0.2063, -0.4184, 0.4126, 0.07246, 0.908, 0.4126, 0.07246, 0.908, 0.4126, 0.07246, 0.908, 0.4126, 0.07246, 0.908, -0.8845, -0.2063, 0.4184, -0.8845, -0.2063, 0.4184, -0.8845, -0.2063, 0.4184, -0.8845, -0.2063, 0.4184, -0.2177, 0.9758, 0.02104, -0.2177, 0.9758, 0.02104, -0.2177, 0.9758, 0.02104, -0.2177, 0.9758, 0.02104, 0.2177, -0.9758, -0.02104, 0.2177, -0.9758, -0.02104, 0.2177, -0.9758, -0.02104, 0.2177, -0.9758, -0.02104])] * 3)])
me_arm_left_001 = bpy.data.meshes.new('Arm Left.001')
me_arm_left_001.from_pydata([(0.9096, -0.239, 0.4937), (0.7865, -0.2361, 0.5149), (0.7919, 0.3245, 0.4681), (0.9151, 0.3215, 0.447), (0.931, -0.229, 0.6165), (0.9364, 0.3316, 0.5697), (0.8078, -0.226, 0.6376), (0.8132, 0.3345, 0.5909)], [], [(0, 1, 2, 3), (4, 0, 3, 5), (6, 4, 5, 7), (1, 6, 7, 2), (7, 5, 3, 2), (1, 0, 4, 6)])
me_arm_left_001.polygons.foreach_set('use_smooth', [True] * 6)
_k = set([(0, 1), (0, 3), (0, 4), (1, 2), (1, 6), (2, 3), (2, 7), (3, 5), (4, 5), (4, 6), (5, 7), (6, 7)])
me_arm_left_001.attributes.new('sharp_edge', 'BOOLEAN', 'EDGE').data.foreach_set('value', [ (min(e.vertices), max(e.vertices)) in _k for e in me_arm_left_001.edges])
_uv = me_arm_left_001.uv_layers.new(name='UVMap')
_uv.uv.foreach_set('vector', [0.03125, 0.4375, 0.0625, 0.4375, 0.0625, 0.5781, 0.03125, 0.5781, 0.0, 0.4375, 0.03125, 0.4375, 0.03125, 0.5781, 0.0, 0.5781, 0.09375, 0.4375, 0.125, 0.4375, 0.125, 0.5781, 0.09375, 0.5781, 0.0625, 0.4375, 0.09375, 0.4375, 0.09375, 0.5781, 0.0625, 0.5781, 0.0625, 0.6094, 0.03125, 0.6094, 0.03125, 0.5781, 0.0625, 0.5781, 0.09375, 0.5781, 0.0625, 0.5781, 0.0625, 0.6094, 0.09375, 0.6094])
me_arm_left_001.materials.append(mat_m_1)
me_arm_left_001.use_remesh_fix_poles = True
me_arm_left_001.use_remesh_preserve_attributes = False
me_arm_left_001.update()
me_arm_left_001.normals_split_custom_set([tuple(v) for v in zip(*[iter([-0.1707, -0.08021, -0.9821, -0.1707, -0.08021, -0.9821, -0.1707, -0.08021, -0.9821, -0.1707, -0.08021, -0.9821, 0.9853, -0.02365, -0.1693, 0.9853, -0.02365, -0.1693, 0.9853, -0.02365, -0.1693, 0.9853, -0.02365, -0.1693, 0.1707, 0.08021, 0.9821, 0.1707, 0.08021, 0.9821, 0.1707, 0.08021, 0.9821, 0.1707, 0.08021, 0.9821, -0.9853, 0.02365, 0.1693, -0.9853, 0.02365, 0.1693, -0.9853, 0.02365, 0.1693, -0.9853, 0.02365, 0.1693, 0.009644, 0.9965, -0.08307, 0.009644, 0.9965, -0.08307, 0.009644, 0.9965, -0.08307, 0.009644, 0.9965, -0.08307, -0.009644, -0.9965, 0.08307, -0.009644, -0.9965, 0.08307, -0.009644, -0.9965, 0.08307, -0.009644, -0.9965, 0.08307])] * 3)])
me_arm_right_001 = bpy.data.meshes.new('Arm Right.001')
me_arm_right_001.from_pydata([(1.509, -0.1651, 0.2886), (1.391, -0.1569, 0.3312), (1.421, 0.4042, 0.3056), (1.538, 0.3961, 0.263), (1.551, -0.162, 0.406), (1.581, 0.3992, 0.3803), (1.434, -0.1538, 0.4486), (1.464, 0.4073, 0.423)], [], [(0, 1, 2, 3), (4, 0, 3, 5), (6, 4, 5, 7), (1, 6, 7, 2), (7, 5, 3, 2), (1, 0, 4, 6)])
me_arm_right_001.polygons.foreach_set('use_smooth', [True] * 6)
_k = set([(0, 1), (0, 3), (0, 4), (1, 2), (1, 6), (2, 3), (2, 7), (3, 5), (4, 5), (4, 6), (5, 7), (6, 7)])
me_arm_right_001.attributes.new('sharp_edge', 'BOOLEAN', 'EDGE').data.foreach_set('value', [ (min(e.vertices), max(e.vertices)) in _k for e in me_arm_right_001.edges])
_uv = me_arm_right_001.uv_layers.new(name='UVMap')
_uv.uv.foreach_set('vector', [0.0625, 0.4375, 0.03125, 0.4375, 0.03125, 0.5781, 0.0625, 0.5781, 0.09375, 0.4375, 0.0625, 0.4375, 0.0625, 0.5781, 0.09375, 0.5781, 0.125, 0.4375, 0.09375, 0.4375, 0.09375, 0.5781, 0.125, 0.5781, 0.03125, 0.4375, 0.0, 0.4375, 0.0, 0.5781, 0.03125, 0.5781, 0.03125, 0.6094, 0.0625, 0.6094, 0.0625, 0.5781, 0.03125, 0.5781, 0.0625, 0.5781, 0.09375, 0.5781, 0.09375, 0.6094, 0.0625, 0.6094])
me_arm_right_001.materials.append(mat_m_1)
me_arm_right_001.use_remesh_fix_poles = True
me_arm_right_001.use_remesh_preserve_attributes = False
me_arm_right_001.update()
me_arm_right_001.normals_split_custom_set([tuple(v) for v in zip(*[iter([-0.3432, -0.02483, -0.9389, -0.3432, -0.02483, -0.9389, -0.3432, -0.02483, -0.9389, -0.3432, -0.02483, -0.9389, 0.9378, -0.06497, -0.3411, 0.9378, -0.06497, -0.3411, 0.9378, -0.06497, -0.3411, 0.9378, -0.06497, -0.3411, 0.3432, 0.02483, 0.9389, 0.3432, 0.02483, 0.9389, 0.3432, 0.02483, 0.9389, 0.3432, 0.02483, 0.9389, -0.9378, 0.06497, 0.3411, -0.9378, 0.06497, 0.3411, -0.9378, 0.06497, 0.3411, -0.9378, 0.06497, 0.3411, 0.05253, 0.9976, -0.04558, 0.05253, 0.9976, -0.04558, 0.05253, 0.9976, -0.04558, 0.05253, 0.9976, -0.04558, -0.05253, -0.9976, 0.04558, -0.05253, -0.9976, 0.04558, -0.05253, -0.9976, 0.04558, -0.05253, -0.9976, 0.04558])] * 3)])

# ---- objects
ob_light = bpy.data.objects.new('Light', light_light)
ob_camera = bpy.data.objects.new('Camera', cam_camera)
ob_head = bpy.data.objects.new('Head', me_head)
ob_halo_bottom = bpy.data.objects.new('Halo Bottom', me_halo_bottom)
ob_halo_top = bpy.data.objects.new('Halo Top', me_halo_top)
ob_lower2 = bpy.data.objects.new('Lower2', me_lower2)
ob_lower1 = bpy.data.objects.new('Lower1', me_lower1)
ob_halo_top_inverted = bpy.data.objects.new('Halo Top inverted', me_halo_top_inverted)
ob_halo_bottom_inverted = bpy.data.objects.new('Halo Bottom inverted', me_halo_bottom_inverted)
ob_wing_right_lower = bpy.data.objects.new('Wing Right Lower', me_wing_right_lower)
ob_wing_right_upper = bpy.data.objects.new('Wing Right Upper', me_wing_right_upper)
ob_wing_right_lower_000 = bpy.data.objects.new('Wing Right Lower.000', me_wing_right_lower_000)
ob_wing_right_upper_000 = bpy.data.objects.new('Wing Right Upper.000', me_wing_right_upper_000)
ob_wing_right_lower_001 = bpy.data.objects.new('Wing Right Lower.001', me_wing_right_lower_001)
ob_wing_right_upper_001 = bpy.data.objects.new('Wing Right Upper.001', me_wing_right_upper_001)
ob_wing_right_upper_002 = bpy.data.objects.new('Wing Right Upper.002', me_wing_right_upper_002)
ob_wing_right_lower_002 = bpy.data.objects.new('Wing Right Lower.002', me_wing_right_lower_002)
ob_arm_right = bpy.data.objects.new('Arm Right', me_arm_right)
ob_arm_left = bpy.data.objects.new('Arm Left', me_arm_left)
ob_lower1_000 = bpy.data.objects.new('Lower1.000', me_lower1_000)
ob_lower2_000 = bpy.data.objects.new('Lower2.000', me_lower2_000)
ob_head_000 = bpy.data.objects.new('Head.000', me_head_000)
ob_halo = bpy.data.objects.new('Halo', me_halo)
ob_halo_inner = bpy.data.objects.new('Halo Inner', me_halo_inner)
ob_wing_right_lower_003 = bpy.data.objects.new('Wing Right Lower.003', me_wing_right_lower_003)
ob_wing_right_upper_003 = bpy.data.objects.new('Wing Right Upper.003', me_wing_right_upper_003)
ob_wing_right_upper_004 = bpy.data.objects.new('Wing Right Upper.004', me_wing_right_upper_004)
ob_wing_right_lower_004 = bpy.data.objects.new('Wing Right Lower.004', me_wing_right_lower_004)
ob_arm_right_000 = bpy.data.objects.new('Arm Right.000', me_arm_right_000)
ob_arm_left_000 = bpy.data.objects.new('Arm Left.000', me_arm_left_000)
ob_halo_000 = bpy.data.objects.new('Halo.000', me_halo_000)
ob_lower3 = bpy.data.objects.new('Lower3', me_lower3)
ob_lower2_001 = bpy.data.objects.new('Lower2.001', me_lower2_001)
ob_head_001 = bpy.data.objects.new('Head.001', me_head_001)
ob_halo_inner_000 = bpy.data.objects.new('Halo Inner.000', me_halo_inner_000)
ob_wing_right_lower_005 = bpy.data.objects.new('Wing Right Lower.005', me_wing_right_lower_005)
ob_wing_right_upper_005 = bpy.data.objects.new('Wing Right Upper.005', me_wing_right_upper_005)
ob_wing_right_upper_006 = bpy.data.objects.new('Wing Right Upper.006', me_wing_right_upper_006)
ob_wing_right_lower_006 = bpy.data.objects.new('Wing Right Lower.006', me_wing_right_lower_006)
ob_arm_left_001 = bpy.data.objects.new('Arm Left.001', me_arm_left_001)
ob_arm_right_001 = bpy.data.objects.new('Arm Right.001', me_arm_right_001)

# ---- transforms, parenting, visibility, modifiers, constraints
ob_light.location = (0.2711, 1.224, -2.443)
ob_light.rotation_euler = (0.6503, 0.05522, 1.866)
ob_light.lock_rotations_4d = False
ob_light.empty_display_type = 'ARROWS'
ob_light.color = (0.0, 0.0, 0.0, 0.0)
ob_light.lineart.crease_threshold = 0.0
ob_camera.location = (1.547, 6.544, -0.943)
ob_camera.rotation_euler = (1.836, -0.1241, 2.873)
ob_camera.lock_rotations_4d = False
ob_camera.empty_display_type = 'ARROWS'
ob_camera.color = (0.0, 0.0, 0.0, 0.0)
ob_camera.display_type = 'WIRE'
ob_camera.lineart.crease_threshold = 0.0
ob_head.location = (0.0, 0.0, 0.0)
ob_head.rotation_euler = (1.571, -0.0, 0.0)
ob_halo_bottom.location = (0.0, 0.0, 0.0)
ob_halo_bottom.rotation_euler = (1.571, -0.0, 0.0)
ob_halo_top.location = (0.0, 0.0, 0.0)
ob_halo_top.rotation_euler = (1.571, -0.0, 0.0)
ob_lower2.location = (0.0, 0.0, 0.0)
ob_lower2.rotation_euler = (1.571, -0.0, 0.0)
ob_lower1.location = (0.0, 0.0, 0.0)
ob_lower1.rotation_euler = (1.571, -0.0, 0.0)
ob_halo_top_inverted.location = (0.0, 0.0, 0.0)
ob_halo_top_inverted.rotation_euler = (1.571, -0.0, 0.0)
ob_halo_bottom_inverted.location = (0.0, 0.0, 0.0)
ob_halo_bottom_inverted.rotation_euler = (1.571, -0.0, 0.0)
ob_wing_right_lower.location = (0.0, 0.0, 0.0)
ob_wing_right_lower.rotation_euler = (1.571, -0.0, 0.0)
ob_wing_right_upper.location = (0.0, 0.0, 0.0)
ob_wing_right_upper.rotation_euler = (1.571, -0.0, 0.0)
ob_wing_right_lower_000.location = (0.0, 0.0, 0.0)
ob_wing_right_lower_000.rotation_euler = (1.571, -0.0, 0.0)
ob_wing_right_upper_000.location = (0.0, 0.0, 0.0)
ob_wing_right_upper_000.rotation_euler = (1.571, -0.0, 0.0)
ob_wing_right_lower_001.location = (0.0, 0.0, 0.0)
ob_wing_right_lower_001.rotation_euler = (1.571, -0.0, 0.0)
ob_wing_right_upper_001.location = (0.0, 0.0, 0.0)
ob_wing_right_upper_001.rotation_euler = (1.571, -0.0, 0.0)
ob_wing_right_upper_002.location = (0.0, 0.0, 0.0)
ob_wing_right_upper_002.rotation_euler = (1.571, -0.0, 0.0)
ob_wing_right_lower_002.location = (0.0, 0.0, 0.0)
ob_wing_right_lower_002.rotation_euler = (1.571, -0.0, 0.0)
ob_arm_right.location = (0.0, 0.0, 0.0)
ob_arm_right.rotation_euler = (1.571, -0.0, 0.0)
ob_arm_left.location = (0.0, 0.0, 0.0)
ob_arm_left.rotation_euler = (1.571, -0.0, 0.0)
ob_lower1_000.location = (0.0, 0.0, 0.0)
ob_lower1_000.rotation_euler = (1.571, -0.0, 0.0)
ob_lower2_000.location = (0.0, 0.0, 0.0)
ob_lower2_000.rotation_euler = (1.571, -0.0, 0.0)
ob_head_000.location = (0.0, 0.0, 0.0)
ob_head_000.rotation_euler = (1.571, -0.0, 0.0)
ob_halo.location = (0.0, 0.0, 0.0)
ob_halo.rotation_euler = (1.571, -0.0, 0.0)
ob_halo_inner.location = (0.0, 0.0, 0.0)
ob_halo_inner.rotation_euler = (1.571, -0.0, 0.0)
ob_wing_right_lower_003.location = (0.0, 0.0, 0.0)
ob_wing_right_lower_003.rotation_euler = (1.571, -0.0, 0.0)
ob_wing_right_upper_003.location = (0.0, 0.0, 0.0)
ob_wing_right_upper_003.rotation_euler = (1.571, -0.0, 0.0)
ob_wing_right_upper_004.location = (0.0, 0.0, 0.0)
ob_wing_right_upper_004.rotation_euler = (1.571, -0.0, 0.0)
ob_wing_right_lower_004.location = (0.0, 0.0, 0.0)
ob_wing_right_lower_004.rotation_euler = (1.571, -0.0, 0.0)
ob_arm_right_000.location = (0.0, 0.0, 0.0)
ob_arm_right_000.rotation_euler = (1.571, -0.0, 0.0)
ob_arm_left_000.location = (0.0, 0.0, 0.0)
ob_arm_left_000.rotation_euler = (1.571, -0.0, 0.0)
ob_halo_000.location = (0.0, 0.0, 0.0)
ob_halo_000.rotation_euler = (1.571, -0.0, 0.0)
ob_lower3.location = (0.0, 0.0, 0.0)
ob_lower3.rotation_euler = (1.571, -0.0, 0.0)
ob_lower2_001.location = (0.0, 0.0, 0.0)
ob_lower2_001.rotation_euler = (1.571, -0.0, 0.0)
ob_head_001.location = (0.0, 0.0, 0.0)
ob_head_001.rotation_euler = (1.571, -0.0, 0.0)
ob_halo_inner_000.location = (0.0, 0.0, 0.0)
ob_halo_inner_000.rotation_euler = (1.571, -0.0, 0.0)
ob_wing_right_lower_005.location = (0.0, 0.0, 0.0)
ob_wing_right_lower_005.rotation_euler = (1.571, -0.0, 0.0)
ob_wing_right_upper_005.location = (0.0, 0.0, 0.0)
ob_wing_right_upper_005.rotation_euler = (1.571, -0.0, 0.0)
ob_wing_right_upper_006.location = (0.0, 0.0, 0.0)
ob_wing_right_upper_006.rotation_euler = (1.571, -0.0, 0.0)
ob_wing_right_lower_006.location = (0.0, 0.0, 0.0)
ob_wing_right_lower_006.rotation_euler = (1.571, -0.0, 0.0)
ob_arm_left_001.location = (0.0, 0.0, 0.0)
ob_arm_left_001.rotation_euler = (1.571, -0.0, 0.0)
ob_arm_right_001.location = (0.0, 0.0, 0.0)
ob_arm_right_001.rotation_euler = (1.571, -0.0, 0.0)

# ---- collection membership
col_collection.objects.link(ob_light)
col_collection.objects.link(ob_camera)
col_collection.objects.link(ob_head)
col_collection.objects.link(ob_halo_bottom)
col_collection.objects.link(ob_halo_top)
col_collection.objects.link(ob_lower2)
col_collection.objects.link(ob_lower1)
col_collection.objects.link(ob_halo_top_inverted)
col_collection.objects.link(ob_halo_bottom_inverted)
col_collection.objects.link(ob_wing_right_lower)
col_collection.objects.link(ob_wing_right_upper)
col_collection.objects.link(ob_wing_right_lower_000)
col_collection.objects.link(ob_wing_right_upper_000)
col_collection.objects.link(ob_wing_right_lower_001)
col_collection.objects.link(ob_wing_right_upper_001)
col_collection.objects.link(ob_wing_right_upper_002)
col_collection.objects.link(ob_wing_right_lower_002)
col_collection.objects.link(ob_arm_right)
col_collection.objects.link(ob_arm_left)
col_collection.objects.link(ob_lower1_000)
col_collection.objects.link(ob_lower2_000)
col_collection.objects.link(ob_head_000)
col_collection.objects.link(ob_halo)
col_collection.objects.link(ob_halo_inner)
col_collection.objects.link(ob_wing_right_lower_003)
col_collection.objects.link(ob_wing_right_upper_003)
col_collection.objects.link(ob_wing_right_upper_004)
col_collection.objects.link(ob_wing_right_lower_004)
col_collection.objects.link(ob_arm_right_000)
col_collection.objects.link(ob_arm_left_000)
col_collection.objects.link(ob_halo_000)
col_collection.objects.link(ob_lower3)
col_collection.objects.link(ob_lower2_001)
col_collection.objects.link(ob_head_001)
col_collection.objects.link(ob_halo_inner_000)
col_collection.objects.link(ob_wing_right_lower_005)
col_collection.objects.link(ob_wing_right_upper_005)
col_collection.objects.link(ob_wing_right_upper_006)
col_collection.objects.link(ob_wing_right_lower_006)
col_collection.objects.link(ob_arm_left_001)
col_collection.objects.link(ob_arm_right_001)

# ---- scene / render settings (as saved in the file)
scene.camera = ob_camera
scene.frame_start = 1; scene.frame_end = 250; scene.frame_set(1)
scene.render.engine = 'BLENDER_EEVEE_NEXT'
scene.cycles.use_denoising = False
scene.cycles.samples = 128
scene.cycles.sampling_pattern = 'TABULATED_SOBOL'
scene.cycles.use_adaptive_sampling = False
scene.cycles.use_light_tree = False
scene.view_settings.view_transform = 'Filmic'
bpy.context.view_layer.update()
